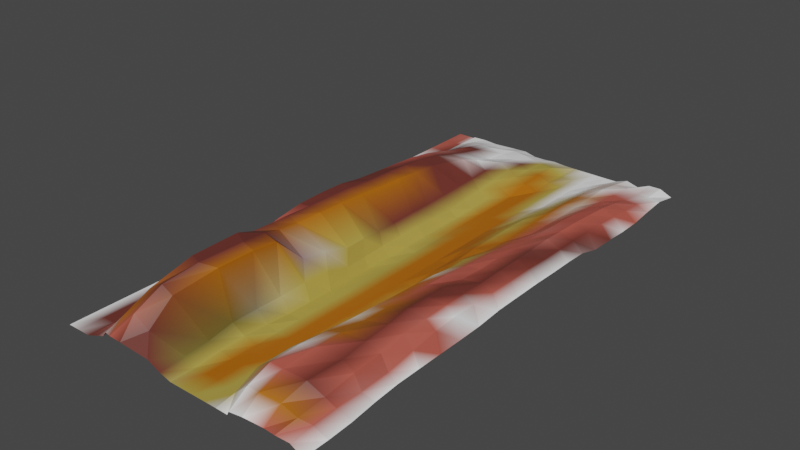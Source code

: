 # Source: trenches.blend  (saved by Blender 3.6.14; exported with 4.5.12 LTS)
import bpy
from mathutils import Matrix  # noqa: F401  (used for matrix-valued properties, if any)

bpy.ops.wm.read_factory_settings(use_empty=True)
scene = bpy.context.scene
scene.name = 'Scene'

# ---- collections
col_collection = bpy.data.collections.new('Collection'); scene.collection.children.link(col_collection)

# ---- materials (node trees are filled in below, after node groups)
mat_material_001 = bpy.data.materials.new('Material.001')
mat_material_001.use_transparent_shadow = False

# ---- material node trees
mat_material_001.use_nodes = True; mat_material_001.node_tree.nodes.clear()
_N = mat_material_001.node_tree.nodes; _L = mat_material_001.node_tree.links
n0 = _N.new('ShaderNodeBsdfPrincipled'); n0.name = 'Principled BSDF'; n0.location = (10, 300)
n0.distribution = 'GGX'
n0.subsurface_method = 'RANDOM_WALK_SKIN'
n0.inputs[3].default_value = 1.45
n0.inputs[27].default_value = (0.0, 0.0, 0.0, 1.0)
n0.inputs[28].default_value = 1.0
n1 = _N.new('ShaderNodeOutputMaterial'); n1.name = 'Material Output'; n1.location = (300, 300)
n2 = _N.new('ShaderNodeVertexColor'); n2.name = 'Color Attribute'; n2.location = (-376, 341)
n2.layer_name = 'Color'
_L.new(n0.outputs[0], n1.inputs[0])
_L.new(n2.outputs[0], n0.inputs[0])
n1.is_active_output = True

# ---- world
world_world = bpy.data.worlds.new('World'); scene.world = world_world
world_world.use_nodes = True; world_world.node_tree.nodes.clear()
_N = world_world.node_tree.nodes; _L = world_world.node_tree.links
n0 = _N.new('ShaderNodeOutputWorld'); n0.name = 'World Output'; n0.location = (300, 300)
n1 = _N.new('ShaderNodeBackground'); n1.name = 'Background'; n1.location = (10, 300)
n1.inputs[0].default_value = (0.05088, 0.05088, 0.05088, 1.0)
_L.new(n1.outputs[0], n0.inputs[0])
n0.is_active_output = True
world_world.color = (0.05088, 0.05088, 0.05088)
world_world.use_sun_shadow = False
world_world.sun_shadow_jitter_overblur = 0.0

# ---- meshes
me_plane_001 = bpy.data.meshes.new('Plane.001')
me_plane_001.from_pydata([(-1.0, -1.0, 0.0), (1.0, -1.0, 0.0), (-1.0, 1.0, 0.0), (1.0, 1.0, 0.007585), (-1.0, 0.9048, 0.0), (-1.0, 0.8095, 0.0), (-1.0, 0.7143, 0.0), (-1.0, 0.619, 0.0), (-1.0, 0.5238, 0.0), (-1.0, 0.4286, 0.0), (-1.0, 0.3333, 0.0), (-1.0, 0.2381, 0.0), (-1.0, 0.1429, 0.0), (-1.0, 0.04762, 0.0), (-1.0, -0.04762, 0.0), (-1.0, -0.1429, 0.0), (-1.0, -0.2381, 0.0), (-1.0, -0.3333, 0.0), (-1.0, -0.4286, 0.0), (-1.0, -0.5238, 0.0), (-1.0, -0.619, 0.0), (-1.0, -0.7143, 0.0), (-1.0, -0.8095, 0.0), (-1.0, -0.9048, 0.0), (-0.9048, -1.0, 0.0), (-0.8095, -1.0, 0.0), (-0.7143, -1.0, 0.03654), (-0.6365, -1.007, 0.07293), (-0.5648, -1.019, 0.1398), (-0.4496, -1.045, 0.1888), (-0.3431, -1.049, 0.1935), (-0.2258, -1.005, 0.08148), (-0.1372, -1.001, 0.02766), (-0.04762, -1.0, 0.0), (0.04762, -1.0, 0.0), (0.1429, -1.0, 0.0), (0.2381, -1.0, 0.0), (0.3333, -1.0, 0.0), (0.4282, -1.001, 0.0009267), (0.5118, -1.03, 0.09429), (0.6189, -1.031, 0.112), (0.7143, -1.0, 0.04985), (0.8258, -1.014, 0.07574), (0.9052, -1.0, 0.04766), (1.0, -0.9048, 0.0), (1.0, -0.8095, 0.00955), (1.0, -0.7143, 0.03384), (1.0, -0.619, 0.04854), (1.0, -0.5238, 0.05), (1.001, -0.4283, 0.05197), (1.001, -0.3329, 0.05224), (1.003, -0.2367, 0.05821), (1.017, -0.1425, 0.09057), (1.029, -0.05135, 0.1052), (1.042, 0.04809, 0.1203), (1.037, 0.1467, 0.1109), (1.032, 0.2439, 0.105), (1.021, 0.3397, 0.0862), (1.012, 0.433, 0.0321), (1.016, 0.5298, 0.03206), (1.014, 0.6234, 0.02158), (1.009, 0.7169, 0.01706), (1.003, 0.8104, 0.03094), (1.0, 0.9048, 0.04307), (0.9048, 1.0, 0.04983), (0.8095, 1.0, 0.04833), (0.7138, 1.001, 0.006674), (0.6134, 1.005, 0.02926), (0.5237, 1.0, 0.0009332), (0.4286, 1.0, 0.0), (0.3333, 1.0, 0.0), (0.2381, 1.0, 0.0), (0.1429, 1.0, 0.0), (0.04762, 1.0, 0.001558), (-0.04762, 1.0, 0.007805), (-0.1429, 1.0, 0.0), (-0.2381, 1.0, 0.0006101), (-0.3324, 1.003, 0.01811), (-0.4279, 1.004, 0.01276), (-0.5238, 1.0, 1.734e-05), (-0.6191, 1.0, 0.004778), (-0.7143, 1.0, 9.275e-07), (-0.8095, 1.0, 0.0), (-0.9048, 1.0, 0.0), (-0.9048, -0.9048, 0.0), (-0.9048, -0.8095, 0.0), (-0.9048, -0.7143, 0.0), (-0.9048, -0.619, 0.0), (-0.9048, -0.5238, 0.0), (-0.9048, -0.4286, 0.0), (-0.9048, -0.3333, 0.0), (-0.9048, -0.2381, 0.0), (-0.9048, -0.1429, 0.0), (-0.9048, -0.04762, 0.0), (-0.9048, 0.04762, 0.0), (-0.9048, 0.1429, 0.0), (-0.9048, 0.2381, 0.0), (-0.9048, 0.3333, 0.0), (-0.9048, 0.4286, 0.0), (-0.9048, 0.5238, 0.0), (-0.9048, 0.619, 0.0), (-0.9048, 0.7143, 0.0), (-0.9048, 0.8095, 0.0), (-0.9048, 0.9048, 0.0), (-0.8095, -0.9048, 0.0), (-0.8095, -0.8095, 0.0002881), (-0.8095, -0.7143, 0.02359), (-0.8095, -0.619, 0.02797), (-0.8095, -0.5238, 0.002277), (-0.8095, -0.4286, 0.0), (-0.8095, -0.3333, 0.0), (-0.8095, -0.2381, 5.982e-06), (-0.8095, -0.1429, 2.704e-06), (-0.8095, -0.04762, 0.0), (-0.8095, 0.04762, 0.0), (-0.8095, 0.1429, 0.0002016), (-0.8095, 0.2381, 7.298e-05), (-0.8095, 0.3333, 0.0005699), (-0.8095, 0.4286, 0.004982), (-0.8095, 0.5238, 0.00484), (-0.8095, 0.619, 0.0009637), (-0.8095, 0.7143, 3.283e-06), (-0.8095, 0.8095, 9.54e-06), (-0.8096, 0.9048, 0.0006858), (-0.7205, -0.9071, 0.05826), (-0.7143, -0.8095, 0.05), (-0.7143, -0.7143, 0.05), (-0.7143, -0.619, 0.05), (-0.7143, -0.5238, 0.05), (-0.7143, -0.4286, 0.05), (-0.7143, -0.3333, 0.05), (-0.7143, -0.2381, 0.05), (-0.7143, -0.1429, 0.05), (-0.7143, -0.04762, 0.05003), (-0.7167, 0.04762, 0.05996), (-0.7213, 0.1429, 0.07853), (-0.7246, 0.2381, 0.09189), (-0.7243, 0.3331, 0.09177), (-0.7255, 0.4283, 0.09873), (-0.725, 0.524, 0.0968), (-0.7259, 0.6193, 0.0985), (-0.7262, 0.7143, 0.09856), (-0.7263, 0.8099, 0.09887), (-0.7237, 0.9137, 0.09703), (-0.6492, -0.9181, 0.09664), (-0.6349, -0.8161, 0.115), (-0.619, -0.7143, 0.09201), (-0.619, -0.619, 0.08381), (-0.619, -0.5238, 0.08442), (-0.619, -0.4286, 0.09616), (-0.619, -0.3333, 0.09834), (-0.619, -0.2381, 0.09985), (-0.619, -0.1429, 0.1), (-0.6192, -0.04785, 0.1022), (-0.6197, 0.04676, 0.1078), (-0.6217, 0.141, 0.1239), (-0.6196, 0.2384, 0.1181), (-0.6177, 0.3357, 0.1153), (-0.6197, 0.4308, 0.1224), (-0.6191, 0.5262, 0.1181), (-0.6219, 0.6269, 0.1375), (-0.6226, 0.727, 0.1475), (-0.6212, 0.8216, 0.134), (-0.6184, 0.9167, 0.09823), (-0.5676, -0.9456, 0.1923), (-0.5913, -0.8504, 0.1991), (-0.5238, -0.7145, 0.1007), (-0.5241, -0.6192, 0.1011), (-0.5306, -0.5237, 0.1544), (-0.5538, -0.4359, 0.2388), (-0.533, -0.3313, 0.3524), (-0.4997, -0.2315, 0.4114), (-0.499, -0.1233, 0.4167), (-0.5006, -0.02687, 0.4115), (-0.5114, 0.07001, 0.3781), (-0.5109, 0.1679, 0.3664), (-0.5114, 0.2685, 0.3551), (-0.5118, 0.3687, 0.3408), (-0.5136, 0.4659, 0.3118), (-0.5187, 0.5535, 0.2661), (-0.5216, 0.64, 0.2199), (-0.5244, 0.7322, 0.187), (-0.5236, 0.8248, 0.1452), (-0.5214, 0.9184, 0.08925), (-0.4589, -0.9819, 0.273), (-0.4263, -0.8965, 0.3806), (-0.358, -0.7566, 0.5064), (-0.3705, -0.5701, 0.5054), (-0.4275, -0.4811, 0.4262), (-0.4301, -0.4001, 0.4185), (-0.428, -0.3195, 0.4124), (-0.4214, -0.2263, 0.4138), (-0.4118, -0.1249, 0.4163), (-0.4111, -0.02816, 0.4117), (-0.4114, 0.06972, 0.3949), (-0.4126, 0.1667, 0.3863), (-0.4088, 0.267, 0.377), (-0.4134, 0.3649, 0.3538), (-0.4152, 0.4604, 0.3214), (-0.4241, 0.5511, 0.2707), (-0.4259, 0.6408, 0.2267), (-0.4281, 0.7314, 0.1889), (-0.4259, 0.8239, 0.1432), (-0.4262, 0.9178, 0.06923), (-0.3575, -0.9847, 0.3197), (-0.3016, -0.8974, 0.4559), (-0.2568, -0.7762, 0.5119), (-0.2528, -0.6017, 0.507), (-0.3044, -0.4871, 0.4616), (-0.3453, -0.4053, 0.4035), (-0.349, -0.3223, 0.3859), (-0.322, -0.2272, 0.399), (-0.3209, -0.1242, 0.3946), (-0.3182, -0.02066, 0.3842), (-0.3137, 0.07885, 0.3717), (-0.3141, 0.1754, 0.3641), (-0.3139, 0.2703, 0.3462), (-0.3167, 0.3685, 0.3297), (-0.3116, 0.4603, 0.295), (-0.3129, 0.5531, 0.2548), (-0.3085, 0.6412, 0.1937), (-0.3138, 0.7313, 0.1383), (-0.3205, 0.8228, 0.1151), (-0.3257, 0.9165, 0.07979), (-0.2441, -0.9819, 0.2451), (-0.2209, -0.8958, 0.4093), (-0.1782, -0.737, 0.469), (-0.1877, -0.5913, 0.4608), (-0.2118, -0.4812, 0.4199), (-0.1615, -0.3938, 0.2467), (-0.1353, -0.3048, 0.2294), (-0.1069, -0.2146, 0.1976), (-0.1104, -0.1307, 0.1968), (-0.1323, -0.04087, 0.1735), (-0.1465, 0.05107, 0.1647), (-0.1502, 0.1486, 0.1642), (-0.1613, 0.2419, 0.1552), (-0.1621, 0.34, 0.1577), (-0.1708, 0.4374, 0.1571), (-0.1838, 0.5316, 0.1506), (-0.2002, 0.626, 0.1451), (-0.2097, 0.7291, 0.1418), (-0.2116, 0.8279, 0.1013), (-0.226, 0.914, 0.0738), (-0.1327, -0.9071, 0.04468), (-0.1303, -0.8151, 0.05981), (-0.1302, -0.7195, 0.09496), (-0.1307, -0.6188, 0.09447), (-0.1236, -0.5203, 0.09604), (-0.1068, -0.4199, 0.1146), (-0.08729, -0.3228, 0.1215), (-0.07561, -0.2344, 0.07856), (-0.0827, -0.1469, 0.07886), (-0.08029, -0.05219, 0.08619), (-0.08154, 0.04199, 0.08721), (-0.07859, 0.1369, 0.08829), (-0.08013, 0.2315, 0.08151), (-0.08597, 0.3265, 0.0741), (-0.09209, 0.4219, 0.07559), (-0.1007, 0.5182, 0.08524), (-0.1048, 0.6156, 0.09769), (-0.114, 0.7247, 0.106), (-0.129, 0.8196, 0.08763), (-0.1393, 0.9085, 0.06405), (-0.04762, -0.9048, 0.0), (-0.04598, -0.8106, 0.01898), (-0.04205, -0.7156, 0.03031), (-0.04362, -0.619, 0.0179), (-0.0471, -0.5238, 0.002296), (-0.04762, -0.4286, 0.0), (-0.04762, -0.3333, 0.0), (-0.04762, -0.2381, 0.0), (-0.04762, -0.1429, 1.482e-06), (-0.03795, -0.04867, 0.007825), (-0.02648, 0.04515, 0.01862), (-0.02519, 0.1404, 0.02102), (-0.02926, 0.2362, 0.01789), (-0.03002, 0.331, 0.01931), (-0.02642, 0.4253, 0.02791), (-0.02668, 0.5199, 0.03107), (-0.02496, 0.6158, 0.04433), (-0.03901, 0.7146, 0.07242), (-0.04287, 0.8114, 0.067), (-0.04666, 0.9049, 0.05297), (0.04762, -0.9048, 0.0), (0.04762, -0.8095, 0.0), (0.04762, -0.7143, 0.0), (0.04762, -0.619, 0.0), (0.04762, -0.5238, 0.0), (0.04762, -0.4286, 0.0), (0.04762, -0.3333, 0.0), (0.04762, -0.2381, 0.0), (0.04762, -0.1429, 0.0), (0.04762, -0.04762, 0.0), (0.04762, 0.04762, 0.0), (0.04762, 0.1429, 0.0), (0.04762, 0.2381, 0.0), (0.04762, 0.3333, 0.0), (0.04791, 0.4285, 0.0003718), (0.04762, 0.5238, 0.0), (0.04814, 0.6189, 0.0009141), (0.04762, 0.7143, 0.04084), (0.04762, 0.8095, 0.05), (0.04762, 0.9048, 0.04683), (0.1429, -0.9048, 0.0), (0.1429, -0.8095, 0.0), (0.1429, -0.7143, 0.0), (0.1429, -0.619, 0.0), (0.1429, -0.5238, 0.0), (0.1429, -0.4286, 0.0), (0.1429, -0.3333, 0.0), (0.1429, -0.2381, 0.0), (0.1429, -0.1429, 0.0), (0.1429, -0.04762, 0.0), (0.1429, 0.04762, 0.0), (0.1429, 0.1429, 0.0), (0.1429, 0.2381, 0.0), (0.1429, 0.3333, 0.0), (0.1429, 0.4286, 0.0), (0.1429, 0.5238, 0.0), (0.1429, 0.619, 0.0), (0.1429, 0.7143, 1.981e-06), (0.1429, 0.8095, 0.01406), (0.1429, 0.9048, 0.0), (0.2381, -0.9048, 0.0), (0.2381, -0.8095, 0.0), (0.2381, -0.7143, 0.0), (0.2381, -0.619, 0.0), (0.2381, -0.5238, 0.0), (0.2381, -0.4286, 0.0), (0.2381, -0.3333, 0.0), (0.2381, -0.2381, 0.0), (0.2381, -0.1429, 0.0), (0.2381, -0.04762, 0.0), (0.2381, 0.04762, 0.0), (0.2381, 0.1429, 0.0), (0.2379, 0.238, 0.0007126), (0.2381, 0.3333, 0.0001428), (0.2381, 0.4286, 0.0), (0.2381, 0.5238, 0.0), (0.2381, 0.619, 0.0), (0.2381, 0.7143, 0.0), (0.2381, 0.8095, 0.0), (0.2381, 0.9048, 0.0), (0.3329, -0.9056, 0.00106), (0.3333, -0.8095, 0.0), (0.3317, -0.714, 0.008475), (0.3333, -0.619, 0.0), (0.3332, -0.5237, 0.0005458), (0.3333, -0.4286, 0.0), (0.3333, -0.3333, 0.0), (0.3333, -0.2381, 0.0), (0.3318, -0.1432, 0.004542), (0.3275, -0.05015, 0.01858), (0.3284, 0.04509, 0.01866), (0.3231, 0.1386, 0.04077), (0.3238, 0.2352, 0.03848), (0.3245, 0.3313, 0.03534), (0.3274, 0.4274, 0.02287), (0.3283, 0.5236, 0.01841), (0.3327, 0.6191, 0.002148), (0.3331, 0.7143, 0.0006503), (0.3333, 0.8095, 0.0), (0.3333, 0.9048, 0.0), (0.4038, -0.9559, 0.08736), (0.3912, -0.8643, 0.1528), (0.3953, -0.7343, 0.1559), (0.4022, -0.6198, 0.1356), (0.4091, -0.5245, 0.1072), (0.4114, -0.429, 0.09851), (0.416, -0.3355, 0.07123), (0.4186, -0.2398, 0.03271), (0.4159, -0.1462, 0.03683), (0.4127, -0.05398, 0.05123), (0.414, 0.0409, 0.07001), (0.4166, 0.1376, 0.08338), (0.4143, 0.2333, 0.07965), (0.4136, 0.33, 0.07666), (0.4127, 0.427, 0.06822), (0.4143, 0.5242, 0.05147), (0.4184, 0.6202, 0.03545), (0.4208, 0.7152, 0.02649), (0.4235, 0.8104, 0.01768), (0.4274, 0.9053, 0.00499), (0.5096, -0.9579, 0.1801), (0.5066, -0.8671, 0.2412), (0.4864, -0.7437, 0.2238), (0.4907, -0.6304, 0.2046), (0.4927, -0.52, 0.1892), (0.4959, -0.4224, 0.1818), (0.5014, -0.3309, 0.1736), (0.502, -0.2384, 0.1641), (0.5028, -0.1449, 0.1522), (0.5064, -0.05083, 0.1301), (0.5104, 0.04396, 0.1188), (0.5126, 0.138, 0.09431), (0.5156, 0.2355, 0.0832), (0.5152, 0.3315, 0.08363), (0.5149, 0.4278, 0.08313), (0.5137, 0.524, 0.08578), (0.5133, 0.6204, 0.08059), (0.5113, 0.7167, 0.07066), (0.5119, 0.8169, 0.0562), (0.5179, 0.9097, 0.0299), (0.6087, -0.96, 0.1878), (0.602, -0.8667, 0.2357), (0.6191, -0.7444, 0.2621), (0.6103, -0.6345, 0.2455), (0.5938, -0.5275, 0.2147), (0.5929, -0.4283, 0.2077), (0.5964, -0.3294, 0.2022), (0.5977, -0.234, 0.1945), (0.6019, -0.1376, 0.1882), (0.6088, -0.04185, 0.1711), (0.6109, 0.05435, 0.1582), (0.6132, 0.1495, 0.1425), (0.6141, 0.2429, 0.1267), (0.6168, 0.3357, 0.102), (0.6166, 0.431, 0.09606), (0.6145, 0.5266, 0.08946), (0.615, 0.6225, 0.0884), (0.6122, 0.7185, 0.09144), (0.6115, 0.8152, 0.09163), (0.6107, 0.9114, 0.06143), (0.7397, -0.9449, 0.1605), (0.7736, -0.8623, 0.232), (0.7947, -0.7314, 0.2397), (0.7904, -0.6298, 0.2586), (0.7768, -0.5217, 0.262), (0.7428, -0.4237, 0.2581), (0.7251, -0.3298, 0.2377), (0.7235, -0.232, 0.2246), (0.7126, -0.1331, 0.1858), (0.7137, -0.03728, 0.1755), (0.7141, 0.05903, 0.1765), (0.7128, 0.1527, 0.1716), (0.7138, 0.2459, 0.1618), (0.7164, 0.3422, 0.159), (0.7191, 0.438, 0.1515), (0.7201, 0.5329, 0.1384), (0.7173, 0.6264, 0.1152), (0.7137, 0.7198, 0.09346), (0.711, 0.8135, 0.07453), (0.7123, 0.9073, 0.06228), (0.8593, -0.9445, 0.1234), (0.8825, -0.852, 0.1626), (0.8923, -0.7402, 0.203), (0.8716, -0.6167, 0.1962), (0.8718, -0.5139, 0.2256), (0.8701, -0.4136, 0.2281), (0.8671, -0.3154, 0.2286), (0.8582, -0.2221, 0.2176), (0.8594, -0.1299, 0.2138), (0.8629, -0.03631, 0.2199), (0.862, 0.0608, 0.2193), (0.8422, 0.1579, 0.1997), (0.8443, 0.2525, 0.2054), (0.8259, 0.3465, 0.1798), (0.8268, 0.4422, 0.1729), (0.8244, 0.5371, 0.1569), (0.8267, 0.6311, 0.1422), (0.8195, 0.7219, 0.1109), (0.8094, 0.812, 0.06647), (0.8095, 0.9048, 0.05), (0.9314, -0.9269, 0.09085), (0.9504, -0.8463, 0.1177), (0.9393, -0.738, 0.09897), (0.9242, -0.6155, 0.09003), (0.9404, -0.5147, 0.14), (0.9472, -0.4167, 0.1765), (0.9492, -0.3209, 0.1905), (0.946, -0.2273, 0.1827), (0.9473, -0.1333, 0.1798), (0.953, -0.03852, 0.1818), (0.9591, 0.05669, 0.1865), (0.9545, 0.1542, 0.1715), (0.9482, 0.2517, 0.1625), (0.9351, 0.346, 0.1456), (0.9291, 0.4403, 0.133), (0.9272, 0.5349, 0.1249), (0.9243, 0.6278, 0.1071), (0.9186, 0.7197, 0.0847), (0.9108, 0.8117, 0.06405), (0.9048, 0.9048, 0.05)], [], [(483, 63, 3, 64), (4, 103, 83, 2), (103, 123, 82, 83), (123, 143, 81, 82), (143, 163, 80, 81), (163, 183, 79, 80), (183, 203, 78, 79), (203, 223, 77, 78), (223, 243, 76, 77), (243, 263, 75, 76), (263, 283, 74, 75), (283, 303, 73, 74), (303, 323, 72, 73), (323, 343, 71, 72), (343, 363, 70, 71), (363, 383, 69, 70), (383, 403, 68, 69), (403, 423, 67, 68), (423, 443, 66, 67), (443, 463, 65, 66), (463, 483, 64, 65), (0, 24, 84, 23), (23, 84, 85, 22), (22, 85, 86, 21), (21, 86, 87, 20), (20, 87, 88, 19), (19, 88, 89, 18), (18, 89, 90, 17), (17, 90, 91, 16), (16, 91, 92, 15), (15, 92, 93, 14), (14, 93, 94, 13), (13, 94, 95, 12), (12, 95, 96, 11), (11, 96, 97, 10), (10, 97, 98, 9), (9, 98, 99, 8), (8, 99, 100, 7), (7, 100, 101, 6), (6, 101, 102, 5), (5, 102, 103, 4), (24, 25, 104, 84), (84, 104, 105, 85), (85, 105, 106, 86), (86, 106, 107, 87), (87, 107, 108, 88), (88, 108, 109, 89), (89, 109, 110, 90), (90, 110, 111, 91), (91, 111, 112, 92), (92, 112, 113, 93), (93, 113, 114, 94), (94, 114, 115, 95), (95, 115, 116, 96), (96, 116, 117, 97), (97, 117, 118, 98), (98, 118, 119, 99), (99, 119, 120, 100), (100, 120, 121, 101), (101, 121, 122, 102), (102, 122, 123, 103), (25, 26, 124, 104), (104, 124, 125, 105), (105, 125, 126, 106), (106, 126, 127, 107), (107, 127, 128, 108), (108, 128, 129, 109), (109, 129, 130, 110), (110, 130, 131, 111), (111, 131, 132, 112), (112, 132, 133, 113), (113, 133, 134, 114), (114, 134, 135, 115), (115, 135, 136, 116), (116, 136, 137, 117), (117, 137, 138, 118), (118, 138, 139, 119), (119, 139, 140, 120), (120, 140, 141, 121), (121, 141, 142, 122), (122, 142, 143, 123), (26, 27, 144, 124), (124, 144, 145, 125), (125, 145, 146, 126), (126, 146, 147, 127), (127, 147, 148, 128), (128, 148, 149, 129), (129, 149, 150, 130), (130, 150, 151, 131), (131, 151, 152, 132), (132, 152, 153, 133), (133, 153, 154, 134), (134, 154, 155, 135), (135, 155, 156, 136), (136, 156, 157, 137), (137, 157, 158, 138), (138, 158, 159, 139), (139, 159, 160, 140), (140, 160, 161, 141), (141, 161, 162, 142), (142, 162, 163, 143), (27, 28, 164, 144), (144, 164, 165, 145), (145, 165, 166, 146), (146, 166, 167, 147), (147, 167, 168, 148), (148, 168, 169, 149), (149, 169, 170, 150), (150, 170, 171, 151), (151, 171, 172, 152), (152, 172, 173, 153), (153, 173, 174, 154), (154, 174, 175, 155), (155, 175, 176, 156), (156, 176, 177, 157), (157, 177, 178, 158), (158, 178, 179, 159), (159, 179, 180, 160), (160, 180, 181, 161), (161, 181, 182, 162), (162, 182, 183, 163), (28, 29, 184, 164), (164, 184, 185, 165), (165, 185, 186, 166), (166, 186, 187, 167), (167, 187, 188, 168), (168, 188, 189, 169), (169, 189, 190, 170), (170, 190, 191, 171), (171, 191, 192, 172), (172, 192, 193, 173), (173, 193, 194, 174), (174, 194, 195, 175), (175, 195, 196, 176), (176, 196, 197, 177), (177, 197, 198, 178), (178, 198, 199, 179), (179, 199, 200, 180), (180, 200, 201, 181), (181, 201, 202, 182), (182, 202, 203, 183), (29, 30, 204, 184), (184, 204, 205, 185), (185, 205, 206, 186), (186, 206, 207, 187), (187, 207, 208, 188), (188, 208, 209, 189), (189, 209, 210, 190), (190, 210, 211, 191), (191, 211, 212, 192), (192, 212, 213, 193), (193, 213, 214, 194), (194, 214, 215, 195), (195, 215, 216, 196), (196, 216, 217, 197), (197, 217, 218, 198), (198, 218, 219, 199), (199, 219, 220, 200), (200, 220, 221, 201), (201, 221, 222, 202), (202, 222, 223, 203), (30, 31, 224, 204), (204, 224, 225, 205), (205, 225, 226, 206), (206, 226, 227, 207), (207, 227, 228, 208), (208, 228, 229, 209), (209, 229, 230, 210), (210, 230, 231, 211), (211, 231, 232, 212), (212, 232, 233, 213), (213, 233, 234, 214), (214, 234, 235, 215), (215, 235, 236, 216), (216, 236, 237, 217), (217, 237, 238, 218), (218, 238, 239, 219), (219, 239, 240, 220), (220, 240, 241, 221), (221, 241, 242, 222), (222, 242, 243, 223), (31, 32, 244, 224), (224, 244, 245, 225), (225, 245, 246, 226), (226, 246, 247, 227), (227, 247, 248, 228), (228, 248, 249, 229), (229, 249, 250, 230), (230, 250, 251, 231), (231, 251, 252, 232), (232, 252, 253, 233), (233, 253, 254, 234), (234, 254, 255, 235), (235, 255, 256, 236), (236, 256, 257, 237), (237, 257, 258, 238), (238, 258, 259, 239), (239, 259, 260, 240), (240, 260, 261, 241), (241, 261, 262, 242), (242, 262, 263, 243), (32, 33, 264, 244), (244, 264, 265, 245), (245, 265, 266, 246), (246, 266, 267, 247), (247, 267, 268, 248), (248, 268, 269, 249), (249, 269, 270, 250), (250, 270, 271, 251), (251, 271, 272, 252), (252, 272, 273, 253), (253, 273, 274, 254), (254, 274, 275, 255), (255, 275, 276, 256), (256, 276, 277, 257), (257, 277, 278, 258), (258, 278, 279, 259), (259, 279, 280, 260), (260, 280, 281, 261), (261, 281, 282, 262), (262, 282, 283, 263), (33, 34, 284, 264), (264, 284, 285, 265), (265, 285, 286, 266), (266, 286, 287, 267), (267, 287, 288, 268), (268, 288, 289, 269), (269, 289, 290, 270), (270, 290, 291, 271), (271, 291, 292, 272), (272, 292, 293, 273), (273, 293, 294, 274), (274, 294, 295, 275), (275, 295, 296, 276), (276, 296, 297, 277), (277, 297, 298, 278), (278, 298, 299, 279), (279, 299, 300, 280), (280, 300, 301, 281), (281, 301, 302, 282), (282, 302, 303, 283), (34, 35, 304, 284), (284, 304, 305, 285), (285, 305, 306, 286), (286, 306, 307, 287), (287, 307, 308, 288), (288, 308, 309, 289), (289, 309, 310, 290), (290, 310, 311, 291), (291, 311, 312, 292), (292, 312, 313, 293), (293, 313, 314, 294), (294, 314, 315, 295), (295, 315, 316, 296), (296, 316, 317, 297), (297, 317, 318, 298), (298, 318, 319, 299), (299, 319, 320, 300), (300, 320, 321, 301), (301, 321, 322, 302), (302, 322, 323, 303), (35, 36, 324, 304), (304, 324, 325, 305), (305, 325, 326, 306), (306, 326, 327, 307), (307, 327, 328, 308), (308, 328, 329, 309), (309, 329, 330, 310), (310, 330, 331, 311), (311, 331, 332, 312), (312, 332, 333, 313), (313, 333, 334, 314), (314, 334, 335, 315), (315, 335, 336, 316), (316, 336, 337, 317), (317, 337, 338, 318), (318, 338, 339, 319), (319, 339, 340, 320), (320, 340, 341, 321), (321, 341, 342, 322), (322, 342, 343, 323), (36, 37, 344, 324), (324, 344, 345, 325), (325, 345, 346, 326), (326, 346, 347, 327), (327, 347, 348, 328), (328, 348, 349, 329), (329, 349, 350, 330), (330, 350, 351, 331), (331, 351, 352, 332), (332, 352, 353, 333), (333, 353, 354, 334), (334, 354, 355, 335), (335, 355, 356, 336), (336, 356, 357, 337), (337, 357, 358, 338), (338, 358, 359, 339), (339, 359, 360, 340), (340, 360, 361, 341), (341, 361, 362, 342), (342, 362, 363, 343), (37, 38, 364, 344), (344, 364, 365, 345), (345, 365, 366, 346), (346, 366, 367, 347), (347, 367, 368, 348), (348, 368, 369, 349), (349, 369, 370, 350), (350, 370, 371, 351), (351, 371, 372, 352), (352, 372, 373, 353), (353, 373, 374, 354), (354, 374, 375, 355), (355, 375, 376, 356), (356, 376, 377, 357), (357, 377, 378, 358), (358, 378, 379, 359), (359, 379, 380, 360), (360, 380, 381, 361), (361, 381, 382, 362), (362, 382, 383, 363), (38, 39, 384, 364), (364, 384, 385, 365), (365, 385, 386, 366), (366, 386, 387, 367), (367, 387, 388, 368), (368, 388, 389, 369), (369, 389, 390, 370), (370, 390, 391, 371), (371, 391, 392, 372), (372, 392, 393, 373), (373, 393, 394, 374), (374, 394, 395, 375), (375, 395, 396, 376), (376, 396, 397, 377), (377, 397, 398, 378), (378, 398, 399, 379), (379, 399, 400, 380), (380, 400, 401, 381), (381, 401, 402, 382), (382, 402, 403, 383), (39, 40, 404, 384), (384, 404, 405, 385), (385, 405, 406, 386), (386, 406, 407, 387), (387, 407, 408, 388), (388, 408, 409, 389), (389, 409, 410, 390), (390, 410, 411, 391), (391, 411, 412, 392), (392, 412, 413, 393), (393, 413, 414, 394), (394, 414, 415, 395), (395, 415, 416, 396), (396, 416, 417, 397), (397, 417, 418, 398), (398, 418, 419, 399), (399, 419, 420, 400), (400, 420, 421, 401), (401, 421, 422, 402), (402, 422, 423, 403), (40, 41, 424, 404), (404, 424, 425, 405), (405, 425, 426, 406), (406, 426, 427, 407), (407, 427, 428, 408), (408, 428, 429, 409), (409, 429, 430, 410), (410, 430, 431, 411), (411, 431, 432, 412), (412, 432, 433, 413), (413, 433, 434, 414), (414, 434, 435, 415), (415, 435, 436, 416), (416, 436, 437, 417), (417, 437, 438, 418), (418, 438, 439, 419), (419, 439, 440, 420), (420, 440, 441, 421), (421, 441, 442, 422), (422, 442, 443, 423), (41, 42, 444, 424), (424, 444, 445, 425), (425, 445, 446, 426), (426, 446, 447, 427), (427, 447, 448, 428), (428, 448, 449, 429), (429, 449, 450, 430), (430, 450, 451, 431), (431, 451, 452, 432), (432, 452, 453, 433), (433, 453, 454, 434), (434, 454, 455, 435), (435, 455, 456, 436), (436, 456, 457, 437), (437, 457, 458, 438), (438, 458, 459, 439), (439, 459, 460, 440), (440, 460, 461, 441), (441, 461, 462, 442), (442, 462, 463, 443), (42, 43, 464, 444), (444, 464, 465, 445), (445, 465, 466, 446), (446, 466, 467, 447), (447, 467, 468, 448), (448, 468, 469, 449), (449, 469, 470, 450), (450, 470, 471, 451), (451, 471, 472, 452), (452, 472, 473, 453), (453, 473, 474, 454), (454, 474, 475, 455), (455, 475, 476, 456), (456, 476, 477, 457), (457, 477, 478, 458), (458, 478, 479, 459), (459, 479, 480, 460), (460, 480, 481, 461), (461, 481, 482, 462), (462, 482, 483, 463), (43, 1, 44, 464), (464, 44, 45, 465), (465, 45, 46, 466), (466, 46, 47, 467), (467, 47, 48, 468), (468, 48, 49, 469), (469, 49, 50, 470), (470, 50, 51, 471), (471, 51, 52, 472), (472, 52, 53, 473), (473, 53, 54, 474), (474, 54, 55, 475), (475, 55, 56, 476), (476, 56, 57, 477), (477, 57, 58, 478), (478, 58, 59, 479), (479, 59, 60, 480), (480, 60, 61, 481), (481, 61, 62, 482), (482, 62, 63, 483)])
_uv = me_plane_001.uv_layers.new(name='UVMap')
_uv.uv.foreach_set('vector', [0.9524, 0.9524, 1.0, 0.9524, 1.0, 1.0, 0.9524, 1.0, 0.0, 0.9524, 0.04762, 0.9524, 0.04762, 1.0, 0.0, 1.0, 0.04762, 0.9524, 0.09524, 0.9524, 0.09524, 1.0, 0.04762, 1.0, 0.09524, 0.9524, 0.1429, 0.9524, 0.1429, 1.0, 0.09524, 1.0, 0.1429, 0.9524, 0.1905, 0.9524, 0.1905, 1.0, 0.1429, 1.0, 0.1905, 0.9524, 0.2381, 0.9524, 0.2381, 1.0, 0.1905, 1.0, 0.2381, 0.9524, 0.2857, 0.9524, 0.2857, 1.0, 0.2381, 1.0, 0.2857, 0.9524, 0.3333, 0.9524, 0.3333, 1.0, 0.2857, 1.0, 0.3333, 0.9524, 0.381, 0.9524, 0.381, 1.0, 0.3333, 1.0, 0.381, 0.9524, 0.4286, 0.9524, 0.4286, 1.0, 0.381, 1.0, 0.4286, 0.9524, 0.4762, 0.9524, 0.4762, 1.0, 0.4286, 1.0, 0.4762, 0.9524, 0.5238, 0.9524, 0.5238, 1.0, 0.4762, 1.0, 0.5238, 0.9524, 0.5714, 0.9524, 0.5714, 1.0, 0.5238, 1.0, 0.5714, 0.9524, 0.619, 0.9524, 0.619, 1.0, 0.5714, 1.0, 0.619, 0.9524, 0.6667, 0.9524, 0.6667, 1.0, 0.619, 1.0, 0.6667, 0.9524, 0.7143, 0.9524, 0.7143, 1.0, 0.6667, 1.0, 0.7143, 0.9524, 0.7619, 0.9524, 0.7619, 1.0, 0.7143, 1.0, 0.7619, 0.9524, 0.8095, 0.9524, 0.8095, 1.0, 0.7619, 1.0, 0.8095, 0.9524, 0.8571, 0.9524, 0.8571, 1.0, 0.8095, 1.0, 0.8571, 0.9524, 0.9048, 0.9524, 0.9048, 1.0, 0.8571, 1.0, 0.9048, 0.9524, 0.9524, 0.9524, 0.9524, 1.0, 0.9048, 1.0, 0.0, 0.0, 0.04762, 0.0, 0.04762, 0.04762, 0.0, 0.04762, 0.0, 0.04762, 0.04762, 0.04762, 0.04762, 0.09524, 0.0, 0.09524, 0.0, 0.09524, 0.04762, 0.09524, 0.04762, 0.1429, 0.0, 0.1429, 0.0, 0.1429, 0.04762, 0.1429, 0.04762, 0.1905, 0.0, 0.1905, 0.0, 0.1905, 0.04762, 0.1905, 0.04762, 0.2381, 0.0, 0.2381, 0.0, 0.2381, 0.04762, 0.2381, 0.04762, 0.2857, 0.0, 0.2857, 0.0, 0.2857, 0.04762, 0.2857, 0.04762, 0.3333, 0.0, 0.3333, 0.0, 0.3333, 0.04762, 0.3333, 0.04762, 0.381, 0.0, 0.381, 0.0, 0.381, 0.04762, 0.381, 0.04762, 0.4286, 0.0, 0.4286, 0.0, 0.4286, 0.04762, 0.4286, 0.04762, 0.4762, 0.0, 0.4762, 0.0, 0.4762, 0.04762, 0.4762, 0.04762, 0.5238, 0.0, 0.5238, 0.0, 0.5238, 0.04762, 0.5238, 0.04762, 0.5714, 0.0, 0.5714, 0.0, 0.5714, 0.04762, 0.5714, 0.04762, 0.619, 0.0, 0.619, 0.0, 0.619, 0.04762, 0.619, 0.04762, 0.6667, 0.0, 0.6667, 0.0, 0.6667, 0.04762, 0.6667, 0.04762, 0.7143, 0.0, 0.7143, 0.0, 0.7143, 0.04762, 0.7143, 0.04762, 0.7619, 0.0, 0.7619, 0.0, 0.7619, 0.04762, 0.7619, 0.04762, 0.8095, 0.0, 0.8095, 0.0, 0.8095, 0.04762, 0.8095, 0.04762, 0.8571, 0.0, 0.8571, 0.0, 0.8571, 0.04762, 0.8571, 0.04762, 0.9048, 0.0, 0.9048, 0.0, 0.9048, 0.04762, 0.9048, 0.04762, 0.9524, 0.0, 0.9524, 0.04762, 0.0, 0.09524, 0.0, 0.09524, 0.04762, 0.04762, 0.04762, 0.04762, 0.04762, 0.09524, 0.04762, 0.09524, 0.09524, 0.04762, 0.09524, 0.04762, 0.09524, 0.09524, 0.09524, 0.09524, 0.1429, 0.04762, 0.1429, 0.04762, 0.1429, 0.09524, 0.1429, 0.09524, 0.1905, 0.04762, 0.1905, 0.04762, 0.1905, 0.09524, 0.1905, 0.09524, 0.2381, 0.04762, 0.2381, 0.04762, 0.2381, 0.09524, 0.2381, 0.09524, 0.2857, 0.04762, 0.2857, 0.04762, 0.2857, 0.09524, 0.2857, 0.09524, 0.3333, 0.04762, 0.3333, 0.04762, 0.3333, 0.09524, 0.3333, 0.09524, 0.381, 0.04762, 0.381, 0.04762, 0.381, 0.09524, 0.381, 0.09524, 0.4286, 0.04762, 0.4286, 0.04762, 0.4286, 0.09524, 0.4286, 0.09524, 0.4762, 0.04762, 0.4762, 0.04762, 0.4762, 0.09524, 0.4762, 0.09524, 0.5238, 0.04762, 0.5238, 0.04762, 0.5238, 0.09524, 0.5238, 0.09524, 0.5714, 0.04762, 0.5714, 0.04762, 0.5714, 0.09524, 0.5714, 0.09524, 0.619, 0.04762, 0.619, 0.04762, 0.619, 0.09524, 0.619, 0.09524, 0.6667, 0.04762, 0.6667, 0.04762, 0.6667, 0.09524, 0.6667, 0.09524, 0.7143, 0.04762, 0.7143, 0.04762, 0.7143, 0.09524, 0.7143, 0.09524, 0.7619, 0.04762, 0.7619, 0.04762, 0.7619, 0.09524, 0.7619, 0.09524, 0.8095, 0.04762, 0.8095, 0.04762, 0.8095, 0.09524, 0.8095, 0.09524, 0.8571, 0.04762, 0.8571, 0.04762, 0.8571, 0.09524, 0.8571, 0.09524, 0.9048, 0.04762, 0.9048, 0.04762, 0.9048, 0.09524, 0.9048, 0.09524, 0.9524, 0.04762, 0.9524, 0.09524, 0.0, 0.1429, 0.0, 0.1429, 0.04762, 0.09524, 0.04762, 0.09524, 0.04762, 0.1429, 0.04762, 0.1429, 0.09524, 0.09524, 0.09524, 0.09524, 0.09524, 0.1429, 0.09524, 0.1429, 0.1429, 0.09524, 0.1429, 0.09524, 0.1429, 0.1429, 0.1429, 0.1429, 0.1905, 0.09524, 0.1905, 0.09524, 0.1905, 0.1429, 0.1905, 0.1429, 0.2381, 0.09524, 0.2381, 0.09524, 0.2381, 0.1429, 0.2381, 0.1429, 0.2857, 0.09524, 0.2857, 0.09524, 0.2857, 0.1429, 0.2857, 0.1429, 0.3333, 0.09524, 0.3333, 0.09524, 0.3333, 0.1429, 0.3333, 0.1429, 0.381, 0.09524, 0.381, 0.09524, 0.381, 0.1429, 0.381, 0.1429, 0.4286, 0.09524, 0.4286, 0.09524, 0.4286, 0.1429, 0.4286, 0.1429, 0.4762, 0.09524, 0.4762, 0.09524, 0.4762, 0.1429, 0.4762, 0.1429, 0.5238, 0.09524, 0.5238, 0.09524, 0.5238, 0.1429, 0.5238, 0.1429, 0.5714, 0.09524, 0.5714, 0.09524, 0.5714, 0.1429, 0.5714, 0.1429, 0.619, 0.09524, 0.619, 0.09524, 0.619, 0.1429, 0.619, 0.1429, 0.6667, 0.09524, 0.6667, 0.09524, 0.6667, 0.1429, 0.6667, 0.1429, 0.7143, 0.09524, 0.7143, 0.09524, 0.7143, 0.1429, 0.7143, 0.1429, 0.7619, 0.09524, 0.7619, 0.09524, 0.7619, 0.1429, 0.7619, 0.1429, 0.8095, 0.09524, 0.8095, 0.09524, 0.8095, 0.1429, 0.8095, 0.1429, 0.8571, 0.09524, 0.8571, 0.09524, 0.8571, 0.1429, 0.8571, 0.1429, 0.9048, 0.09524, 0.9048, 0.09524, 0.9048, 0.1429, 0.9048, 0.1429, 0.9524, 0.09524, 0.9524, 0.1429, 0.0, 0.1905, 0.0, 0.1905, 0.04762, 0.1429, 0.04762, 0.1429, 0.04762, 0.1905, 0.04762, 0.1905, 0.09524, 0.1429, 0.09524, 0.1429, 0.09524, 0.1905, 0.09524, 0.1905, 0.1429, 0.1429, 0.1429, 0.1429, 0.1429, 0.1905, 0.1429, 0.1905, 0.1905, 0.1429, 0.1905, 0.1429, 0.1905, 0.1905, 0.1905, 0.1905, 0.2381, 0.1429, 0.2381, 0.1429, 0.2381, 0.1905, 0.2381, 0.1905, 0.2857, 0.1429, 0.2857, 0.1429, 0.2857, 0.1905, 0.2857, 0.1905, 0.3333, 0.1429, 0.3333, 0.1429, 0.3333, 0.1905, 0.3333, 0.1905, 0.381, 0.1429, 0.381, 0.1429, 0.381, 0.1905, 0.381, 0.1905, 0.4286, 0.1429, 0.4286, 0.1429, 0.4286, 0.1905, 0.4286, 0.1905, 0.4762, 0.1429, 0.4762, 0.1429, 0.4762, 0.1905, 0.4762, 0.1905, 0.5238, 0.1429, 0.5238, 0.1429, 0.5238, 0.1905, 0.5238, 0.1905, 0.5714, 0.1429, 0.5714, 0.1429, 0.5714, 0.1905, 0.5714, 0.1905, 0.619, 0.1429, 0.619, 0.1429, 0.619, 0.1905, 0.619, 0.1905, 0.6667, 0.1429, 0.6667, 0.1429, 0.6667, 0.1905, 0.6667, 0.1905, 0.7143, 0.1429, 0.7143, 0.1429, 0.7143, 0.1905, 0.7143, 0.1905, 0.7619, 0.1429, 0.7619, 0.1429, 0.7619, 0.1905, 0.7619, 0.1905, 0.8095, 0.1429, 0.8095, 0.1429, 0.8095, 0.1905, 0.8095, 0.1905, 0.8571, 0.1429, 0.8571, 0.1429, 0.8571, 0.1905, 0.8571, 0.1905, 0.9048, 0.1429, 0.9048, 0.1429, 0.9048, 0.1905, 0.9048, 0.1905, 0.9524, 0.1429, 0.9524, 0.1905, 0.0, 0.2381, 0.0, 0.2381, 0.04762, 0.1905, 0.04762, 0.1905, 0.04762, 0.2381, 0.04762, 0.2381, 0.09524, 0.1905, 0.09524, 0.1905, 0.09524, 0.2381, 0.09524, 0.2381, 0.1429, 0.1905, 0.1429, 0.1905, 0.1429, 0.2381, 0.1429, 0.2381, 0.1905, 0.1905, 0.1905, 0.1905, 0.1905, 0.2381, 0.1905, 0.2381, 0.2381, 0.1905, 0.2381, 0.1905, 0.2381, 0.2381, 0.2381, 0.2381, 0.2857, 0.1905, 0.2857, 0.1905, 0.2857, 0.2381, 0.2857, 0.2381, 0.3333, 0.1905, 0.3333, 0.1905, 0.3333, 0.2381, 0.3333, 0.2381, 0.381, 0.1905, 0.381, 0.1905, 0.381, 0.2381, 0.381, 0.2381, 0.4286, 0.1905, 0.4286, 0.1905, 0.4286, 0.2381, 0.4286, 0.2381, 0.4762, 0.1905, 0.4762, 0.1905, 0.4762, 0.2381, 0.4762, 0.2381, 0.5238, 0.1905, 0.5238, 0.1905, 0.5238, 0.2381, 0.5238, 0.2381, 0.5714, 0.1905, 0.5714, 0.1905, 0.5714, 0.2381, 0.5714, 0.2381, 0.619, 0.1905, 0.619, 0.1905, 0.619, 0.2381, 0.619, 0.2381, 0.6667, 0.1905, 0.6667, 0.1905, 0.6667, 0.2381, 0.6667, 0.2381, 0.7143, 0.1905, 0.7143, 0.1905, 0.7143, 0.2381, 0.7143, 0.2381, 0.7619, 0.1905, 0.7619, 0.1905, 0.7619, 0.2381, 0.7619, 0.2381, 0.8095, 0.1905, 0.8095, 0.1905, 0.8095, 0.2381, 0.8095, 0.2381, 0.8571, 0.1905, 0.8571, 0.1905, 0.8571, 0.2381, 0.8571, 0.2381, 0.9048, 0.1905, 0.9048, 0.1905, 0.9048, 0.2381, 0.9048, 0.2381, 0.9524, 0.1905, 0.9524, 0.2381, 0.0, 0.2857, 0.0, 0.2857, 0.04762, 0.2381, 0.04762, 0.2381, 0.04762, 0.2857, 0.04762, 0.2857, 0.09524, 0.2381, 0.09524, 0.2381, 0.09524, 0.2857, 0.09524, 0.2857, 0.1429, 0.2381, 0.1429, 0.2381, 0.1429, 0.2857, 0.1429, 0.2857, 0.1905, 0.2381, 0.1905, 0.2381, 0.1905, 0.2857, 0.1905, 0.2857, 0.2381, 0.2381, 0.2381, 0.2381, 0.2381, 0.2857, 0.2381, 0.2857, 0.2857, 0.2381, 0.2857, 0.2381, 0.2857, 0.2857, 0.2857, 0.2857, 0.3333, 0.2381, 0.3333, 0.2381, 0.3333, 0.2857, 0.3333, 0.2857, 0.381, 0.2381, 0.381, 0.2381, 0.381, 0.2857, 0.381, 0.2857, 0.4286, 0.2381, 0.4286, 0.2381, 0.4286, 0.2857, 0.4286, 0.2857, 0.4762, 0.2381, 0.4762, 0.2381, 0.4762, 0.2857, 0.4762, 0.2857, 0.5238, 0.2381, 0.5238, 0.2381, 0.5238, 0.2857, 0.5238, 0.2857, 0.5714, 0.2381, 0.5714, 0.2381, 0.5714, 0.2857, 0.5714, 0.2857, 0.619, 0.2381, 0.619, 0.2381, 0.619, 0.2857, 0.619, 0.2857, 0.6667, 0.2381, 0.6667, 0.2381, 0.6667, 0.2857, 0.6667, 0.2857, 0.7143, 0.2381, 0.7143, 0.2381, 0.7143, 0.2857, 0.7143, 0.2857, 0.7619, 0.2381, 0.7619, 0.2381, 0.7619, 0.2857, 0.7619, 0.2857, 0.8095, 0.2381, 0.8095, 0.2381, 0.8095, 0.2857, 0.8095, 0.2857, 0.8571, 0.2381, 0.8571, 0.2381, 0.8571, 0.2857, 0.8571, 0.2857, 0.9048, 0.2381, 0.9048, 0.2381, 0.9048, 0.2857, 0.9048, 0.2857, 0.9524, 0.2381, 0.9524, 0.2857, 0.0, 0.3333, 0.0, 0.3333, 0.04762, 0.2857, 0.04762, 0.2857, 0.04762, 0.3333, 0.04762, 0.3333, 0.09524, 0.2857, 0.09524, 0.2857, 0.09524, 0.3333, 0.09524, 0.3333, 0.1429, 0.2857, 0.1429, 0.2857, 0.1429, 0.3333, 0.1429, 0.3333, 0.1905, 0.2857, 0.1905, 0.2857, 0.1905, 0.3333, 0.1905, 0.3333, 0.2381, 0.2857, 0.2381, 0.2857, 0.2381, 0.3333, 0.2381, 0.3333, 0.2857, 0.2857, 0.2857, 0.2857, 0.2857, 0.3333, 0.2857, 0.3333, 0.3333, 0.2857, 0.3333, 0.2857, 0.3333, 0.3333, 0.3333, 0.3333, 0.381, 0.2857, 0.381, 0.2857, 0.381, 0.3333, 0.381, 0.3333, 0.4286, 0.2857, 0.4286, 0.2857, 0.4286, 0.3333, 0.4286, 0.3333, 0.4762, 0.2857, 0.4762, 0.2857, 0.4762, 0.3333, 0.4762, 0.3333, 0.5238, 0.2857, 0.5238, 0.2857, 0.5238, 0.3333, 0.5238, 0.3333, 0.5714, 0.2857, 0.5714, 0.2857, 0.5714, 0.3333, 0.5714, 0.3333, 0.619, 0.2857, 0.619, 0.2857, 0.619, 0.3333, 0.619, 0.3333, 0.6667, 0.2857, 0.6667, 0.2857, 0.6667, 0.3333, 0.6667, 0.3333, 0.7143, 0.2857, 0.7143, 0.2857, 0.7143, 0.3333, 0.7143, 0.3333, 0.7619, 0.2857, 0.7619, 0.2857, 0.7619, 0.3333, 0.7619, 0.3333, 0.8095, 0.2857, 0.8095, 0.2857, 0.8095, 0.3333, 0.8095, 0.3333, 0.8571, 0.2857, 0.8571, 0.2857, 0.8571, 0.3333, 0.8571, 0.3333, 0.9048, 0.2857, 0.9048, 0.2857, 0.9048, 0.3333, 0.9048, 0.3333, 0.9524, 0.2857, 0.9524, 0.3333, 0.0, 0.381, 0.0, 0.381, 0.04762, 0.3333, 0.04762, 0.3333, 0.04762, 0.381, 0.04762, 0.381, 0.09524, 0.3333, 0.09524, 0.3333, 0.09524, 0.381, 0.09524, 0.381, 0.1429, 0.3333, 0.1429, 0.3333, 0.1429, 0.381, 0.1429, 0.381, 0.1905, 0.3333, 0.1905, 0.3333, 0.1905, 0.381, 0.1905, 0.381, 0.2381, 0.3333, 0.2381, 0.3333, 0.2381, 0.381, 0.2381, 0.381, 0.2857, 0.3333, 0.2857, 0.3333, 0.2857, 0.381, 0.2857, 0.381, 0.3333, 0.3333, 0.3333, 0.3333, 0.3333, 0.381, 0.3333, 0.381, 0.381, 0.3333, 0.381, 0.3333, 0.381, 0.381, 0.381, 0.381, 0.4286, 0.3333, 0.4286, 0.3333, 0.4286, 0.381, 0.4286, 0.381, 0.4762, 0.3333, 0.4762, 0.3333, 0.4762, 0.381, 0.4762, 0.381, 0.5238, 0.3333, 0.5238, 0.3333, 0.5238, 0.381, 0.5238, 0.381, 0.5714, 0.3333, 0.5714, 0.3333, 0.5714, 0.381, 0.5714, 0.381, 0.619, 0.3333, 0.619, 0.3333, 0.619, 0.381, 0.619, 0.381, 0.6667, 0.3333, 0.6667, 0.3333, 0.6667, 0.381, 0.6667, 0.381, 0.7143, 0.3333, 0.7143, 0.3333, 0.7143, 0.381, 0.7143, 0.381, 0.7619, 0.3333, 0.7619, 0.3333, 0.7619, 0.381, 0.7619, 0.381, 0.8095, 0.3333, 0.8095, 0.3333, 0.8095, 0.381, 0.8095, 0.381, 0.8571, 0.3333, 0.8571, 0.3333, 0.8571, 0.381, 0.8571, 0.381, 0.9048, 0.3333, 0.9048, 0.3333, 0.9048, 0.381, 0.9048, 0.381, 0.9524, 0.3333, 0.9524, 0.381, 0.0, 0.4286, 0.0, 0.4286, 0.04762, 0.381, 0.04762, 0.381, 0.04762, 0.4286, 0.04762, 0.4286, 0.09524, 0.381, 0.09524, 0.381, 0.09524, 0.4286, 0.09524, 0.4286, 0.1429, 0.381, 0.1429, 0.381, 0.1429, 0.4286, 0.1429, 0.4286, 0.1905, 0.381, 0.1905, 0.381, 0.1905, 0.4286, 0.1905, 0.4286, 0.2381, 0.381, 0.2381, 0.381, 0.2381, 0.4286, 0.2381, 0.4286, 0.2857, 0.381, 0.2857, 0.381, 0.2857, 0.4286, 0.2857, 0.4286, 0.3333, 0.381, 0.3333, 0.381, 0.3333, 0.4286, 0.3333, 0.4286, 0.381, 0.381, 0.381, 0.381, 0.381, 0.4286, 0.381, 0.4286, 0.4286, 0.381, 0.4286, 0.381, 0.4286, 0.4286, 0.4286, 0.4286, 0.4762, 0.381, 0.4762, 0.381, 0.4762, 0.4286, 0.4762, 0.4286, 0.5238, 0.381, 0.5238, 0.381, 0.5238, 0.4286, 0.5238, 0.4286, 0.5714, 0.381, 0.5714, 0.381, 0.5714, 0.4286, 0.5714, 0.4286, 0.619, 0.381, 0.619, 0.381, 0.619, 0.4286, 0.619, 0.4286, 0.6667, 0.381, 0.6667, 0.381, 0.6667, 0.4286, 0.6667, 0.4286, 0.7143, 0.381, 0.7143, 0.381, 0.7143, 0.4286, 0.7143, 0.4286, 0.7619, 0.381, 0.7619, 0.381, 0.7619, 0.4286, 0.7619, 0.4286, 0.8095, 0.381, 0.8095, 0.381, 0.8095, 0.4286, 0.8095, 0.4286, 0.8571, 0.381, 0.8571, 0.381, 0.8571, 0.4286, 0.8571, 0.4286, 0.9048, 0.381, 0.9048, 0.381, 0.9048, 0.4286, 0.9048, 0.4286, 0.9524, 0.381, 0.9524, 0.4286, 0.0, 0.4762, 0.0, 0.4762, 0.04762, 0.4286, 0.04762, 0.4286, 0.04762, 0.4762, 0.04762, 0.4762, 0.09524, 0.4286, 0.09524, 0.4286, 0.09524, 0.4762, 0.09524, 0.4762, 0.1429, 0.4286, 0.1429, 0.4286, 0.1429, 0.4762, 0.1429, 0.4762, 0.1905, 0.4286, 0.1905, 0.4286, 0.1905, 0.4762, 0.1905, 0.4762, 0.2381, 0.4286, 0.2381, 0.4286, 0.2381, 0.4762, 0.2381, 0.4762, 0.2857, 0.4286, 0.2857, 0.4286, 0.2857, 0.4762, 0.2857, 0.4762, 0.3333, 0.4286, 0.3333, 0.4286, 0.3333, 0.4762, 0.3333, 0.4762, 0.381, 0.4286, 0.381, 0.4286, 0.381, 0.4762, 0.381, 0.4762, 0.4286, 0.4286, 0.4286, 0.4286, 0.4286, 0.4762, 0.4286, 0.4762, 0.4762, 0.4286, 0.4762, 0.4286, 0.4762, 0.4762, 0.4762, 0.4762, 0.5238, 0.4286, 0.5238, 0.4286, 0.5238, 0.4762, 0.5238, 0.4762, 0.5714, 0.4286, 0.5714, 0.4286, 0.5714, 0.4762, 0.5714, 0.4762, 0.619, 0.4286, 0.619, 0.4286, 0.619, 0.4762, 0.619, 0.4762, 0.6667, 0.4286, 0.6667, 0.4286, 0.6667, 0.4762, 0.6667, 0.4762, 0.7143, 0.4286, 0.7143, 0.4286, 0.7143, 0.4762, 0.7143, 0.4762, 0.7619, 0.4286, 0.7619, 0.4286, 0.7619, 0.4762, 0.7619, 0.4762, 0.8095, 0.4286, 0.8095, 0.4286, 0.8095, 0.4762, 0.8095, 0.4762, 0.8571, 0.4286, 0.8571, 0.4286, 0.8571, 0.4762, 0.8571, 0.4762, 0.9048, 0.4286, 0.9048, 0.4286, 0.9048, 0.4762, 0.9048, 0.4762, 0.9524, 0.4286, 0.9524, 0.4762, 0.0, 0.5238, 0.0, 0.5238, 0.04762, 0.4762, 0.04762, 0.4762, 0.04762, 0.5238, 0.04762, 0.5238, 0.09524, 0.4762, 0.09524, 0.4762, 0.09524, 0.5238, 0.09524, 0.5238, 0.1429, 0.4762, 0.1429, 0.4762, 0.1429, 0.5238, 0.1429, 0.5238, 0.1905, 0.4762, 0.1905, 0.4762, 0.1905, 0.5238, 0.1905, 0.5238, 0.2381, 0.4762, 0.2381, 0.4762, 0.2381, 0.5238, 0.2381, 0.5238, 0.2857, 0.4762, 0.2857, 0.4762, 0.2857, 0.5238, 0.2857, 0.5238, 0.3333, 0.4762, 0.3333, 0.4762, 0.3333, 0.5238, 0.3333, 0.5238, 0.381, 0.4762, 0.381, 0.4762, 0.381, 0.5238, 0.381, 0.5238, 0.4286, 0.4762, 0.4286, 0.4762, 0.4286, 0.5238, 0.4286, 0.5238, 0.4762, 0.4762, 0.4762, 0.4762, 0.4762, 0.5238, 0.4762, 0.5238, 0.5238, 0.4762, 0.5238, 0.4762, 0.5238, 0.5238, 0.5238, 0.5238, 0.5714, 0.4762, 0.5714, 0.4762, 0.5714, 0.5238, 0.5714, 0.5238, 0.619, 0.4762, 0.619, 0.4762, 0.619, 0.5238, 0.619, 0.5238, 0.6667, 0.4762, 0.6667, 0.4762, 0.6667, 0.5238, 0.6667, 0.5238, 0.7143, 0.4762, 0.7143, 0.4762, 0.7143, 0.5238, 0.7143, 0.5238, 0.7619, 0.4762, 0.7619, 0.4762, 0.7619, 0.5238, 0.7619, 0.5238, 0.8095, 0.4762, 0.8095, 0.4762, 0.8095, 0.5238, 0.8095, 0.5238, 0.8571, 0.4762, 0.8571, 0.4762, 0.8571, 0.5238, 0.8571, 0.5238, 0.9048, 0.4762, 0.9048, 0.4762, 0.9048, 0.5238, 0.9048, 0.5238, 0.9524, 0.4762, 0.9524, 0.5238, 0.0, 0.5714, 0.0, 0.5714, 0.04762, 0.5238, 0.04762, 0.5238, 0.04762, 0.5714, 0.04762, 0.5714, 0.09524, 0.5238, 0.09524, 0.5238, 0.09524, 0.5714, 0.09524, 0.5714, 0.1429, 0.5238, 0.1429, 0.5238, 0.1429, 0.5714, 0.1429, 0.5714, 0.1905, 0.5238, 0.1905, 0.5238, 0.1905, 0.5714, 0.1905, 0.5714, 0.2381, 0.5238, 0.2381, 0.5238, 0.2381, 0.5714, 0.2381, 0.5714, 0.2857, 0.5238, 0.2857, 0.5238, 0.2857, 0.5714, 0.2857, 0.5714, 0.3333, 0.5238, 0.3333, 0.5238, 0.3333, 0.5714, 0.3333, 0.5714, 0.381, 0.5238, 0.381, 0.5238, 0.381, 0.5714, 0.381, 0.5714, 0.4286, 0.5238, 0.4286, 0.5238, 0.4286, 0.5714, 0.4286, 0.5714, 0.4762, 0.5238, 0.4762, 0.5238, 0.4762, 0.5714, 0.4762, 0.5714, 0.5238, 0.5238, 0.5238, 0.5238, 0.5238, 0.5714, 0.5238, 0.5714, 0.5714, 0.5238, 0.5714, 0.5238, 0.5714, 0.5714, 0.5714, 0.5714, 0.619, 0.5238, 0.619, 0.5238, 0.619, 0.5714, 0.619, 0.5714, 0.6667, 0.5238, 0.6667, 0.5238, 0.6667, 0.5714, 0.6667, 0.5714, 0.7143, 0.5238, 0.7143, 0.5238, 0.7143, 0.5714, 0.7143, 0.5714, 0.7619, 0.5238, 0.7619, 0.5238, 0.7619, 0.5714, 0.7619, 0.5714, 0.8095, 0.5238, 0.8095, 0.5238, 0.8095, 0.5714, 0.8095, 0.5714, 0.8571, 0.5238, 0.8571, 0.5238, 0.8571, 0.5714, 0.8571, 0.5714, 0.9048, 0.5238, 0.9048, 0.5238, 0.9048, 0.5714, 0.9048, 0.5714, 0.9524, 0.5238, 0.9524, 0.5714, 0.0, 0.619, 0.0, 0.619, 0.04762, 0.5714, 0.04762, 0.5714, 0.04762, 0.619, 0.04762, 0.619, 0.09524, 0.5714, 0.09524, 0.5714, 0.09524, 0.619, 0.09524, 0.619, 0.1429, 0.5714, 0.1429, 0.5714, 0.1429, 0.619, 0.1429, 0.619, 0.1905, 0.5714, 0.1905, 0.5714, 0.1905, 0.619, 0.1905, 0.619, 0.2381, 0.5714, 0.2381, 0.5714, 0.2381, 0.619, 0.2381, 0.619, 0.2857, 0.5714, 0.2857, 0.5714, 0.2857, 0.619, 0.2857, 0.619, 0.3333, 0.5714, 0.3333, 0.5714, 0.3333, 0.619, 0.3333, 0.619, 0.381, 0.5714, 0.381, 0.5714, 0.381, 0.619, 0.381, 0.619, 0.4286, 0.5714, 0.4286, 0.5714, 0.4286, 0.619, 0.4286, 0.619, 0.4762, 0.5714, 0.4762, 0.5714, 0.4762, 0.619, 0.4762, 0.619, 0.5238, 0.5714, 0.5238, 0.5714, 0.5238, 0.619, 0.5238, 0.619, 0.5714, 0.5714, 0.5714, 0.5714, 0.5714, 0.619, 0.5714, 0.619, 0.619, 0.5714, 0.619, 0.5714, 0.619, 0.619, 0.619, 0.619, 0.6667, 0.5714, 0.6667, 0.5714, 0.6667, 0.619, 0.6667, 0.619, 0.7143, 0.5714, 0.7143, 0.5714, 0.7143, 0.619, 0.7143, 0.619, 0.7619, 0.5714, 0.7619, 0.5714, 0.7619, 0.619, 0.7619, 0.619, 0.8095, 0.5714, 0.8095, 0.5714, 0.8095, 0.619, 0.8095, 0.619, 0.8571, 0.5714, 0.8571, 0.5714, 0.8571, 0.619, 0.8571, 0.619, 0.9048, 0.5714, 0.9048, 0.5714, 0.9048, 0.619, 0.9048, 0.619, 0.9524, 0.5714, 0.9524, 0.619, 0.0, 0.6667, 0.0, 0.6667, 0.04762, 0.619, 0.04762, 0.619, 0.04762, 0.6667, 0.04762, 0.6667, 0.09524, 0.619, 0.09524, 0.619, 0.09524, 0.6667, 0.09524, 0.6667, 0.1429, 0.619, 0.1429, 0.619, 0.1429, 0.6667, 0.1429, 0.6667, 0.1905, 0.619, 0.1905, 0.619, 0.1905, 0.6667, 0.1905, 0.6667, 0.2381, 0.619, 0.2381, 0.619, 0.2381, 0.6667, 0.2381, 0.6667, 0.2857, 0.619, 0.2857, 0.619, 0.2857, 0.6667, 0.2857, 0.6667, 0.3333, 0.619, 0.3333, 0.619, 0.3333, 0.6667, 0.3333, 0.6667, 0.381, 0.619, 0.381, 0.619, 0.381, 0.6667, 0.381, 0.6667, 0.4286, 0.619, 0.4286, 0.619, 0.4286, 0.6667, 0.4286, 0.6667, 0.4762, 0.619, 0.4762, 0.619, 0.4762, 0.6667, 0.4762, 0.6667, 0.5238, 0.619, 0.5238, 0.619, 0.5238, 0.6667, 0.5238, 0.6667, 0.5714, 0.619, 0.5714, 0.619, 0.5714, 0.6667, 0.5714, 0.6667, 0.619, 0.619, 0.619, 0.619, 0.619, 0.6667, 0.619, 0.6667, 0.6667, 0.619, 0.6667, 0.619, 0.6667, 0.6667, 0.6667, 0.6667, 0.7143, 0.619, 0.7143, 0.619, 0.7143, 0.6667, 0.7143, 0.6667, 0.7619, 0.619, 0.7619, 0.619, 0.7619, 0.6667, 0.7619, 0.6667, 0.8095, 0.619, 0.8095, 0.619, 0.8095, 0.6667, 0.8095, 0.6667, 0.8571, 0.619, 0.8571, 0.619, 0.8571, 0.6667, 0.8571, 0.6667, 0.9048, 0.619, 0.9048, 0.619, 0.9048, 0.6667, 0.9048, 0.6667, 0.9524, 0.619, 0.9524, 0.6667, 0.0, 0.7143, 0.0, 0.7143, 0.04762, 0.6667, 0.04762, 0.6667, 0.04762, 0.7143, 0.04762, 0.7143, 0.09524, 0.6667, 0.09524, 0.6667, 0.09524, 0.7143, 0.09524, 0.7143, 0.1429, 0.6667, 0.1429, 0.6667, 0.1429, 0.7143, 0.1429, 0.7143, 0.1905, 0.6667, 0.1905, 0.6667, 0.1905, 0.7143, 0.1905, 0.7143, 0.2381, 0.6667, 0.2381, 0.6667, 0.2381, 0.7143, 0.2381, 0.7143, 0.2857, 0.6667, 0.2857, 0.6667, 0.2857, 0.7143, 0.2857, 0.7143, 0.3333, 0.6667, 0.3333, 0.6667, 0.3333, 0.7143, 0.3333, 0.7143, 0.381, 0.6667, 0.381, 0.6667, 0.381, 0.7143, 0.381, 0.7143, 0.4286, 0.6667, 0.4286, 0.6667, 0.4286, 0.7143, 0.4286, 0.7143, 0.4762, 0.6667, 0.4762, 0.6667, 0.4762, 0.7143, 0.4762, 0.7143, 0.5238, 0.6667, 0.5238, 0.6667, 0.5238, 0.7143, 0.5238, 0.7143, 0.5714, 0.6667, 0.5714, 0.6667, 0.5714, 0.7143, 0.5714, 0.7143, 0.619, 0.6667, 0.619, 0.6667, 0.619, 0.7143, 0.619, 0.7143, 0.6667, 0.6667, 0.6667, 0.6667, 0.6667, 0.7143, 0.6667, 0.7143, 0.7143, 0.6667, 0.7143, 0.6667, 0.7143, 0.7143, 0.7143, 0.7143, 0.7619, 0.6667, 0.7619, 0.6667, 0.7619, 0.7143, 0.7619, 0.7143, 0.8095, 0.6667, 0.8095, 0.6667, 0.8095, 0.7143, 0.8095, 0.7143, 0.8571, 0.6667, 0.8571, 0.6667, 0.8571, 0.7143, 0.8571, 0.7143, 0.9048, 0.6667, 0.9048, 0.6667, 0.9048, 0.7143, 0.9048, 0.7143, 0.9524, 0.6667, 0.9524, 0.7143, 0.0, 0.7619, 0.0, 0.7619, 0.04762, 0.7143, 0.04762, 0.7143, 0.04762, 0.7619, 0.04762, 0.7619, 0.09524, 0.7143, 0.09524, 0.7143, 0.09524, 0.7619, 0.09524, 0.7619, 0.1429, 0.7143, 0.1429, 0.7143, 0.1429, 0.7619, 0.1429, 0.7619, 0.1905, 0.7143, 0.1905, 0.7143, 0.1905, 0.7619, 0.1905, 0.7619, 0.2381, 0.7143, 0.2381, 0.7143, 0.2381, 0.7619, 0.2381, 0.7619, 0.2857, 0.7143, 0.2857, 0.7143, 0.2857, 0.7619, 0.2857, 0.7619, 0.3333, 0.7143, 0.3333, 0.7143, 0.3333, 0.7619, 0.3333, 0.7619, 0.381, 0.7143, 0.381, 0.7143, 0.381, 0.7619, 0.381, 0.7619, 0.4286, 0.7143, 0.4286, 0.7143, 0.4286, 0.7619, 0.4286, 0.7619, 0.4762, 0.7143, 0.4762, 0.7143, 0.4762, 0.7619, 0.4762, 0.7619, 0.5238, 0.7143, 0.5238, 0.7143, 0.5238, 0.7619, 0.5238, 0.7619, 0.5714, 0.7143, 0.5714, 0.7143, 0.5714, 0.7619, 0.5714, 0.7619, 0.619, 0.7143, 0.619, 0.7143, 0.619, 0.7619, 0.619, 0.7619, 0.6667, 0.7143, 0.6667, 0.7143, 0.6667, 0.7619, 0.6667, 0.7619, 0.7143, 0.7143, 0.7143, 0.7143, 0.7143, 0.7619, 0.7143, 0.7619, 0.7619, 0.7143, 0.7619, 0.7143, 0.7619, 0.7619, 0.7619, 0.7619, 0.8095, 0.7143, 0.8095, 0.7143, 0.8095, 0.7619, 0.8095, 0.7619, 0.8571, 0.7143, 0.8571, 0.7143, 0.8571, 0.7619, 0.8571, 0.7619, 0.9048, 0.7143, 0.9048, 0.7143, 0.9048, 0.7619, 0.9048, 0.7619, 0.9524, 0.7143, 0.9524, 0.7619, 0.0, 0.8095, 0.0, 0.8095, 0.04762, 0.7619, 0.04762, 0.7619, 0.04762, 0.8095, 0.04762, 0.8095, 0.09524, 0.7619, 0.09524, 0.7619, 0.09524, 0.8095, 0.09524, 0.8095, 0.1429, 0.7619, 0.1429, 0.7619, 0.1429, 0.8095, 0.1429, 0.8095, 0.1905, 0.7619, 0.1905, 0.7619, 0.1905, 0.8095, 0.1905, 0.8095, 0.2381, 0.7619, 0.2381, 0.7619, 0.2381, 0.8095, 0.2381, 0.8095, 0.2857, 0.7619, 0.2857, 0.7619, 0.2857, 0.8095, 0.2857, 0.8095, 0.3333, 0.7619, 0.3333, 0.7619, 0.3333, 0.8095, 0.3333, 0.8095, 0.381, 0.7619, 0.381, 0.7619, 0.381, 0.8095, 0.381, 0.8095, 0.4286, 0.7619, 0.4286, 0.7619, 0.4286, 0.8095, 0.4286, 0.8095, 0.4762, 0.7619, 0.4762, 0.7619, 0.4762, 0.8095, 0.4762, 0.8095, 0.5238, 0.7619, 0.5238, 0.7619, 0.5238, 0.8095, 0.5238, 0.8095, 0.5714, 0.7619, 0.5714, 0.7619, 0.5714, 0.8095, 0.5714, 0.8095, 0.619, 0.7619, 0.619, 0.7619, 0.619, 0.8095, 0.619, 0.8095, 0.6667, 0.7619, 0.6667, 0.7619, 0.6667, 0.8095, 0.6667, 0.8095, 0.7143, 0.7619, 0.7143, 0.7619, 0.7143, 0.8095, 0.7143, 0.8095, 0.7619, 0.7619, 0.7619, 0.7619, 0.7619, 0.8095, 0.7619, 0.8095, 0.8095, 0.7619, 0.8095, 0.7619, 0.8095, 0.8095, 0.8095, 0.8095, 0.8571, 0.7619, 0.8571, 0.7619, 0.8571, 0.8095, 0.8571, 0.8095, 0.9048, 0.7619, 0.9048, 0.7619, 0.9048, 0.8095, 0.9048, 0.8095, 0.9524, 0.7619, 0.9524, 0.8095, 0.0, 0.8571, 0.0, 0.8571, 0.04762, 0.8095, 0.04762, 0.8095, 0.04762, 0.8571, 0.04762, 0.8571, 0.09524, 0.8095, 0.09524, 0.8095, 0.09524, 0.8571, 0.09524, 0.8571, 0.1429, 0.8095, 0.1429, 0.8095, 0.1429, 0.8571, 0.1429, 0.8571, 0.1905, 0.8095, 0.1905, 0.8095, 0.1905, 0.8571, 0.1905, 0.8571, 0.2381, 0.8095, 0.2381, 0.8095, 0.2381, 0.8571, 0.2381, 0.8571, 0.2857, 0.8095, 0.2857, 0.8095, 0.2857, 0.8571, 0.2857, 0.8571, 0.3333, 0.8095, 0.3333, 0.8095, 0.3333, 0.8571, 0.3333, 0.8571, 0.381, 0.8095, 0.381, 0.8095, 0.381, 0.8571, 0.381, 0.8571, 0.4286, 0.8095, 0.4286, 0.8095, 0.4286, 0.8571, 0.4286, 0.8571, 0.4762, 0.8095, 0.4762, 0.8095, 0.4762, 0.8571, 0.4762, 0.8571, 0.5238, 0.8095, 0.5238, 0.8095, 0.5238, 0.8571, 0.5238, 0.8571, 0.5714, 0.8095, 0.5714, 0.8095, 0.5714, 0.8571, 0.5714, 0.8571, 0.619, 0.8095, 0.619, 0.8095, 0.619, 0.8571, 0.619, 0.8571, 0.6667, 0.8095, 0.6667, 0.8095, 0.6667, 0.8571, 0.6667, 0.8571, 0.7143, 0.8095, 0.7143, 0.8095, 0.7143, 0.8571, 0.7143, 0.8571, 0.7619, 0.8095, 0.7619, 0.8095, 0.7619, 0.8571, 0.7619, 0.8571, 0.8095, 0.8095, 0.8095, 0.8095, 0.8095, 0.8571, 0.8095, 0.8571, 0.8571, 0.8095, 0.8571, 0.8095, 0.8571, 0.8571, 0.8571, 0.8571, 0.9048, 0.8095, 0.9048, 0.8095, 0.9048, 0.8571, 0.9048, 0.8571, 0.9524, 0.8095, 0.9524, 0.8571, 0.0, 0.9048, 0.0, 0.9048, 0.04762, 0.8571, 0.04762, 0.8571, 0.04762, 0.9048, 0.04762, 0.9048, 0.09524, 0.8571, 0.09524, 0.8571, 0.09524, 0.9048, 0.09524, 0.9048, 0.1429, 0.8571, 0.1429, 0.8571, 0.1429, 0.9048, 0.1429, 0.9048, 0.1905, 0.8571, 0.1905, 0.8571, 0.1905, 0.9048, 0.1905, 0.9048, 0.2381, 0.8571, 0.2381, 0.8571, 0.2381, 0.9048, 0.2381, 0.9048, 0.2857, 0.8571, 0.2857, 0.8571, 0.2857, 0.9048, 0.2857, 0.9048, 0.3333, 0.8571, 0.3333, 0.8571, 0.3333, 0.9048, 0.3333, 0.9048, 0.381, 0.8571, 0.381, 0.8571, 0.381, 0.9048, 0.381, 0.9048, 0.4286, 0.8571, 0.4286, 0.8571, 0.4286, 0.9048, 0.4286, 0.9048, 0.4762, 0.8571, 0.4762, 0.8571, 0.4762, 0.9048, 0.4762, 0.9048, 0.5238, 0.8571, 0.5238, 0.8571, 0.5238, 0.9048, 0.5238, 0.9048, 0.5714, 0.8571, 0.5714, 0.8571, 0.5714, 0.9048, 0.5714, 0.9048, 0.619, 0.8571, 0.619, 0.8571, 0.619, 0.9048, 0.619, 0.9048, 0.6667, 0.8571, 0.6667, 0.8571, 0.6667, 0.9048, 0.6667, 0.9048, 0.7143, 0.8571, 0.7143, 0.8571, 0.7143, 0.9048, 0.7143, 0.9048, 0.7619, 0.8571, 0.7619, 0.8571, 0.7619, 0.9048, 0.7619, 0.9048, 0.8095, 0.8571, 0.8095, 0.8571, 0.8095, 0.9048, 0.8095, 0.9048, 0.8571, 0.8571, 0.8571, 0.8571, 0.8571, 0.9048, 0.8571, 0.9048, 0.9048, 0.8571, 0.9048, 0.8571, 0.9048, 0.9048, 0.9048, 0.9048, 0.9524, 0.8571, 0.9524, 0.9048, 0.0, 0.9524, 0.0, 0.9524, 0.04762, 0.9048, 0.04762, 0.9048, 0.04762, 0.9524, 0.04762, 0.9524, 0.09524, 0.9048, 0.09524, 0.9048, 0.09524, 0.9524, 0.09524, 0.9524, 0.1429, 0.9048, 0.1429, 0.9048, 0.1429, 0.9524, 0.1429, 0.9524, 0.1905, 0.9048, 0.1905, 0.9048, 0.1905, 0.9524, 0.1905, 0.9524, 0.2381, 0.9048, 0.2381, 0.9048, 0.2381, 0.9524, 0.2381, 0.9524, 0.2857, 0.9048, 0.2857, 0.9048, 0.2857, 0.9524, 0.2857, 0.9524, 0.3333, 0.9048, 0.3333, 0.9048, 0.3333, 0.9524, 0.3333, 0.9524, 0.381, 0.9048, 0.381, 0.9048, 0.381, 0.9524, 0.381, 0.9524, 0.4286, 0.9048, 0.4286, 0.9048, 0.4286, 0.9524, 0.4286, 0.9524, 0.4762, 0.9048, 0.4762, 0.9048, 0.4762, 0.9524, 0.4762, 0.9524, 0.5238, 0.9048, 0.5238, 0.9048, 0.5238, 0.9524, 0.5238, 0.9524, 0.5714, 0.9048, 0.5714, 0.9048, 0.5714, 0.9524, 0.5714, 0.9524, 0.619, 0.9048, 0.619, 0.9048, 0.619, 0.9524, 0.619, 0.9524, 0.6667, 0.9048, 0.6667, 0.9048, 0.6667, 0.9524, 0.6667, 0.9524, 0.7143, 0.9048, 0.7143, 0.9048, 0.7143, 0.9524, 0.7143, 0.9524, 0.7619, 0.9048, 0.7619, 0.9048, 0.7619, 0.9524, 0.7619, 0.9524, 0.8095, 0.9048, 0.8095, 0.9048, 0.8095, 0.9524, 0.8095, 0.9524, 0.8571, 0.9048, 0.8571, 0.9048, 0.8571, 0.9524, 0.8571, 0.9524, 0.9048, 0.9048, 0.9048, 0.9048, 0.9048, 0.9524, 0.9048, 0.9524, 0.9524, 0.9048, 0.9524, 0.9524, 0.0, 1.0, 0.0, 1.0, 0.04762, 0.9524, 0.04762, 0.9524, 0.04762, 1.0, 0.04762, 1.0, 0.09524, 0.9524, 0.09524, 0.9524, 0.09524, 1.0, 0.09524, 1.0, 0.1429, 0.9524, 0.1429, 0.9524, 0.1429, 1.0, 0.1429, 1.0, 0.1905, 0.9524, 0.1905, 0.9524, 0.1905, 1.0, 0.1905, 1.0, 0.2381, 0.9524, 0.2381, 0.9524, 0.2381, 1.0, 0.2381, 1.0, 0.2857, 0.9524, 0.2857, 0.9524, 0.2857, 1.0, 0.2857, 1.0, 0.3333, 0.9524, 0.3333, 0.9524, 0.3333, 1.0, 0.3333, 1.0, 0.381, 0.9524, 0.381, 0.9524, 0.381, 1.0, 0.381, 1.0, 0.4286, 0.9524, 0.4286, 0.9524, 0.4286, 1.0, 0.4286, 1.0, 0.4762, 0.9524, 0.4762, 0.9524, 0.4762, 1.0, 0.4762, 1.0, 0.5238, 0.9524, 0.5238, 0.9524, 0.5238, 1.0, 0.5238, 1.0, 0.5714, 0.9524, 0.5714, 0.9524, 0.5714, 1.0, 0.5714, 1.0, 0.619, 0.9524, 0.619, 0.9524, 0.619, 1.0, 0.619, 1.0, 0.6667, 0.9524, 0.6667, 0.9524, 0.6667, 1.0, 0.6667, 1.0, 0.7143, 0.9524, 0.7143, 0.9524, 0.7143, 1.0, 0.7143, 1.0, 0.7619, 0.9524, 0.7619, 0.9524, 0.7619, 1.0, 0.7619, 1.0, 0.8095, 0.9524, 0.8095, 0.9524, 0.8095, 1.0, 0.8095, 1.0, 0.8571, 0.9524, 0.8571, 0.9524, 0.8571, 1.0, 0.8571, 1.0, 0.9048, 0.9524, 0.9048, 0.9524, 0.9048, 1.0, 0.9048, 1.0, 0.9524, 0.9524, 0.9524])
_ca = me_plane_001.color_attributes.new('Color', 'FLOAT_COLOR', 'POINT')
_ca.data.foreach_set('color', [1.0, 1.0, 1.0, 1.0, 1.0, 1.0, 1.0, 1.0, 0.4973, 0.1027, 0.07495, 1.0, 1.0, 1.0, 1.0, 1.0, 0.4935, 0.0958, 0.06787, 1.0, 0.5, 0.1075, 0.07993, 1.0, 0.873, 0.7733, 0.7663, 1.0, 1.0, 1.0, 1.0, 1.0, 1.0, 1.0, 1.0, 1.0, 1.0, 1.0, 1.0, 1.0, 1.0, 1.0, 1.0, 1.0, 1.0, 1.0, 1.0, 1.0, 1.0, 1.0, 1.0, 1.0, 1.0, 1.0, 1.0, 1.0, 1.0, 1.0, 1.0, 1.0, 1.0, 1.0, 1.0, 1.0, 1.0, 1.0, 1.0, 1.0, 1.0, 1.0, 1.0, 1.0, 1.0, 1.0, 1.0, 1.0, 1.0, 1.0, 1.0, 1.0, 1.0, 1.0, 1.0, 1.0, 1.0, 1.0, 1.0, 1.0, 0.9946, 0.9904, 0.9901, 1.0, 1.0, 1.0, 1.0, 1.0, 0.4977, 0.4191, 0.4133, 1.0, 0.1478, 0.03212, 0.02355, 1.0, 0.1999, 0.04171, 0.03022, 1.0, 0.5787, 0.248, 0.2248, 1.0, 0.7165, 0.4939, 0.4783, 1.0, 0.4935, 0.0958, 0.06787, 1.0, 0.1478, 0.03212, 0.02355, 1.0, 0.1478, 0.03212, 0.02355, 1.0, 0.1478, 0.03212, 0.02355, 1.0, 0.4376, 0.3407, 0.09856, 1.0, 0.4334, 0.3334, 0.06303, 1.0, 0.4334, 0.3334, 0.06303, 1.0, 0.4334, 0.3334, 0.06302, 1.0, 0.6065, 0.5914, 0.5495, 1.0, 1.0, 1.0, 1.0, 1.0, 1.0, 1.0, 1.0, 1.0, 0.976, 0.9727, 0.9725, 1.0, 0.4843, 0.09485, 0.06749, 1.0, 0.4819, 0.09366, 0.06639, 1.0, 0.6131, 0.3094, 0.2881, 1.0, 1.0, 1.0, 1.0, 1.0, 1.0, 1.0, 1.0, 1.0, 1.0, 1.0, 1.0, 1.0, 1.0, 1.0, 1.0, 1.0, 1.0, 1.0, 1.0, 1.0, 0.4935, 0.0958, 0.06787, 1.0, 0.6282, 0.3363, 0.3158, 1.0, 1.0, 1.0, 1.0, 1.0, 1.0, 1.0, 1.0, 1.0, 1.0, 1.0, 1.0, 1.0, 1.0, 1.0, 1.0, 1.0, 1.0, 1.0, 1.0, 1.0, 0.9056, 0.8873, 0.886, 1.0, 0.3125, 0.1976, 0.1892, 1.0, 0.1986, 0.08977, 0.08171, 1.0, 0.1478, 0.03212, 0.02355, 1.0, 0.8771, 0.805, 0.8, 1.0, 0.4935, 0.0958, 0.06787, 1.0, 0.6962, 0.4577, 0.4409, 1.0, 1.0, 1.0, 1.0, 1.0, 1.0, 1.0, 1.0, 1.0, 1.0, 1.0, 1.0, 1.0, 1.0, 1.0, 1.0, 1.0, 1.0, 1.0, 1.0, 1.0, 1.0, 1.0, 1.0, 1.0, 1.0, 1.0, 1.0, 1.0, 1.0, 1.0, 1.0, 1.0, 0.9338, 0.9221, 0.8905, 1.0, 0.554, 0.4753, 0.2625, 1.0, 0.6721, 0.6143, 0.4578, 1.0, 0.9104, 0.8946, 0.8518, 1.0, 1.0, 1.0, 1.0, 1.0, 1.0, 1.0, 1.0, 1.0, 1.0, 1.0, 1.0, 1.0, 1.0, 1.0, 1.0, 1.0, 1.0, 1.0, 1.0, 1.0, 1.0, 1.0, 1.0, 1.0, 1.0, 1.0, 1.0, 1.0, 0.9585, 0.9259, 0.9236, 1.0, 0.5162, 0.1364, 0.1097, 1.0, 0.1478, 0.03212, 0.02355, 1.0, 0.1478, 0.03212, 0.02355, 1.0, 0.1775, 0.04264, 0.03276, 1.0, 0.9335, 0.9245, 0.9238, 1.0, 1.0, 1.0, 1.0, 1.0, 1.0, 1.0, 1.0, 1.0, 1.0, 1.0, 1.0, 1.0, 0.9846, 0.9724, 0.9716, 1.0, 0.8062, 0.6541, 0.6435, 1.0, 0.5539, 0.2036, 0.179, 1.0, 0.6234, 0.3277, 0.307, 1.0, 1.0, 1.0, 1.0, 1.0, 1.0, 1.0, 1.0, 1.0, 1.0, 1.0, 1.0, 1.0, 0.7817, 0.6103, 0.5983, 1.0, 0.5258, 0.2109, 0.1888, 1.0, 0.2757, 0.05576, 0.04003, 1.0, 0.2083, 0.04327, 0.03131, 1.0, 0.2369, 0.04852, 0.03497, 1.0, 0.4161, 0.08154, 0.05795, 1.0, 0.1478, 0.03212, 0.02355, 1.0, 0.1478, 0.03212, 0.02355, 1.0, 0.1478, 0.03212, 0.02355, 1.0, 0.1478, 0.03212, 0.02355, 1.0, 0.1631, 0.03787, 0.02865, 1.0, 0.5473, 0.192, 0.167, 1.0, 0.4935, 0.09582, 0.0679, 1.0, 0.4935, 0.0958, 0.06787, 1.0, 0.4935, 0.0958, 0.06787, 1.0, 0.4935, 0.0958, 0.06787, 1.0, 0.4935, 0.0958, 0.06787, 1.0, 0.9962, 0.9932, 0.993, 1.0, 1.0, 1.0, 1.0, 1.0, 0.5995, 0.285, 0.2629, 1.0, 0.4935, 0.0958, 0.06787, 1.0, 0.1786, 0.03779, 0.02749, 1.0, 0.1478, 0.03212, 0.02355, 1.0, 0.1478, 0.03212, 0.02355, 1.0, 0.1478, 0.03212, 0.02355, 1.0, 0.156, 0.03369, 0.02466, 1.0, 0.4331, 0.1049, 0.08171, 1.0, 0.8863, 0.803, 0.7971, 1.0, 0.3701, 0.1013, 0.008342, 1.0, 0.4297, 0.1216, 0.001489, 1.0, 0.4331, 0.1227, 0.00122, 1.0, 0.4334, 0.1227, 0.001248, 1.0, 0.4339, 0.1225, 0.001797, 1.0, 0.4406, 0.1195, 0.009233, 1.0, 0.4477, 0.1305, 0.02174, 1.0, 0.4618, 0.1661, 0.05111, 1.0, 0.4493, 0.1474, 0.02926, 1.0, 0.4447, 0.1403, 0.0212, 1.0, 0.4536, 0.154, 0.0368, 1.0, 0.4453, 0.141, 0.0221, 1.0, 0.4445, 0.1394, 0.02064, 1.0, 0.6315, 0.4294, 0.3503, 1.0, 0.9828, 0.9805, 0.9803, 1.0, 0.1667, 0.05354, 0.04516, 1.0, 0.7742, 0.7435, 0.7412, 1.0, 1.0, 1.0, 1.0, 1.0, 0.8368, 0.7086, 0.6996, 1.0, 0.4334, 0.1228, 0.001208, 1.0, 0.4334, 0.1227, 0.0012, 1.0, 0.4334, 0.1227, 0.0012, 1.0, 0.4334, 0.1227, 0.0012, 1.0, 0.4334, 0.1227, 0.0012, 1.0, 0.4334, 0.1227, 0.0012, 1.0, 0.4334, 0.1227, 0.0012, 1.0, 0.4334, 0.1227, 0.0012, 1.0, 0.4334, 0.1227, 0.0012, 1.0, 0.4334, 0.1227, 0.0012, 1.0, 0.4334, 0.1227, 0.0012, 1.0, 0.4334, 0.1227, 0.0012, 1.0, 0.4334, 0.1227, 0.0012, 1.0, 0.4334, 0.1227, 0.0012, 1.0, 0.4334, 0.1227, 0.0012, 1.0, 0.7109, 0.6714, 0.6683, 1.0, 0.1478, 0.03212, 0.02355, 1.0, 0.6735, 0.6291, 0.6258, 1.0, 1.0, 1.0, 1.0, 1.0, 0.4348, 0.1248, 0.003602, 1.0, 0.4334, 0.1227, 0.0012, 1.0, 0.4334, 0.1227, 0.0012, 1.0, 0.4335, 0.1228, 0.001293, 1.0, 0.5115, 0.2437, 0.1389, 1.0, 0.5683, 0.2294, 0.2056, 1.0, 0.4935, 0.0958, 0.06787, 1.0, 0.156, 0.03362, 0.02459, 1.0, 0.1478, 0.03212, 0.02355, 1.0, 0.1478, 0.03212, 0.02355, 1.0, 0.1478, 0.03212, 0.02355, 1.0, 0.1478, 0.03212, 0.02355, 1.0, 0.3222, 0.06424, 0.04591, 1.0, 0.4935, 0.0958, 0.06787, 1.0, 0.5111, 0.1273, 0.1004, 1.0, 0.4951, 0.1522, 0.1281, 1.0, 0.3195, 0.06374, 0.04556, 1.0, 0.1478, 0.03212, 0.02355, 1.0, 0.784, 0.7547, 0.7525, 1.0, 1.0, 1.0, 1.0, 1.0, 0.4334, 0.1227, 0.0012, 1.0, 0.4463, 0.117, 0.01554, 1.0, 0.1478, 0.03212, 0.02355, 1.0, 0.1482, 0.03219, 0.0236, 1.0, 0.1649, 0.04344, 0.03447, 1.0, 0.1478, 0.03212, 0.02355, 1.0, 0.1478, 0.03212, 0.02355, 1.0, 0.1478, 0.03212, 0.02355, 1.0, 0.1478, 0.03212, 0.02355, 1.0, 0.1478, 0.03212, 0.02355, 1.0, 0.1478, 0.03212, 0.02355, 1.0, 0.1478, 0.03212, 0.02355, 1.0, 0.1488, 0.0323, 0.02367, 1.0, 0.153, 0.03308, 0.02422, 1.0, 0.1478, 0.03212, 0.02355, 1.0, 0.1517, 0.03316, 0.02439, 1.0, 0.1478, 0.03212, 0.02355, 1.0, 0.1478, 0.03212, 0.02355, 1.0, 0.9875, 0.9859, 0.9857, 1.0, 1.0, 1.0, 1.0, 1.0, 0.3816, 0.07999, 0.04607, 1.0, 0.1478, 0.03212, 0.02355, 1.0, 0.1478, 0.03212, 0.02355, 1.0, 0.1478, 0.03212, 0.02355, 1.0, 0.1478, 0.03212, 0.02355, 1.0, 0.323, 0.08772, 0.009839, 1.0, 0.4143, 0.1167, 0.002696, 1.0, 0.4218, 0.119, 0.002263, 1.0, 0.4302, 0.121, 0.002647, 1.0, 0.4334, 0.1227, 0.0012, 1.0, 0.4334, 0.1227, 0.0012, 1.0, 0.4334, 0.1227, 0.0012, 1.0, 0.3503, 0.09637, 0.007706, 1.0, 0.1482, 0.03219, 0.0236, 1.0, 0.1604, 0.03584, 0.02666, 1.0, 0.646, 0.4591, 0.4459, 1.0, 1.0, 1.0, 1.0, 1.0, 1.0, 1.0, 1.0, 1.0, 1.0, 1.0, 1.0, 1.0, 1.0, 1.0, 1.0, 1.0, 0.1478, 0.03212, 0.02355, 1.0, 0.2361, 0.06014, 0.01664, 1.0, 0.4334, 0.1227, 0.0012, 1.0, 0.4334, 0.1227, 0.0012, 1.0, 0.4303, 0.1218, 0.001485, 1.0, 0.2911, 0.1948, 0.1877, 1.0, 0.5145, 0.4376, 0.3063, 1.0, 0.4334, 0.3334, 0.06303, 1.0, 0.4334, 0.3334, 0.06303, 1.0, 0.2308, 0.1197, 0.03502, 1.0, 0.1478, 0.03212, 0.02355, 1.0, 0.1478, 0.03212, 0.02355, 1.0, 0.1478, 0.03212, 0.02355, 1.0, 0.1478, 0.03212, 0.02355, 1.0, 0.1478, 0.03212, 0.02355, 1.0, 0.1478, 0.03212, 0.02355, 1.0, 0.1478, 0.03212, 0.02355, 1.0, 0.5772, 0.5198, 0.5155, 1.0, 0.9997, 0.9997, 0.9997, 1.0, 1.0, 1.0, 1.0, 1.0, 0.1662, 0.1292, 0.02695, 1.0, 0.1478, 0.1152, 0.02448, 1.0, 0.1482, 0.1156, 0.02492, 1.0, 0.2295, 0.1999, 0.1179, 1.0, 0.4769, 0.3923, 0.1632, 1.0, 0.4334, 0.3334, 0.06303, 1.0, 0.4334, 0.3334, 0.06303, 1.0, 0.4334, 0.3334, 0.06303, 1.0, 0.4334, 0.3334, 0.06303, 1.0, 0.4334, 0.3335, 0.06322, 1.0, 0.4334, 0.3334, 0.06303, 1.0, 0.4334, 0.3334, 0.06303, 1.0, 0.4334, 0.3334, 0.06303, 1.0, 0.4334, 0.3334, 0.06303, 1.0, 0.4334, 0.3334, 0.06303, 1.0, 0.4334, 0.3334, 0.06305, 1.0, 0.4279, 0.3276, 0.06241, 1.0, 0.3632, 0.2593, 0.05332, 1.0, 0.1568, 0.04185, 0.0283, 1.0, 0.9417, 0.9338, 0.9332, 1.0, 0.4334, 0.3322, 0.06268, 1.0, 0.4334, 0.3215, 0.05952, 1.0, 0.432, 0.3324, 0.06284, 1.0, 0.4334, 0.3334, 0.06303, 1.0, 0.4334, 0.3334, 0.06303, 1.0, 0.4334, 0.3334, 0.06303, 1.0, 0.4334, 0.3334, 0.06303, 1.0, 0.4334, 0.3334, 0.06303, 1.0, 0.4334, 0.3334, 0.06303, 1.0, 0.4334, 0.3334, 0.06303, 1.0, 0.4334, 0.3334, 0.06303, 1.0, 0.4334, 0.3334, 0.06303, 1.0, 0.4334, 0.3334, 0.06303, 1.0, 0.4334, 0.3334, 0.06303, 1.0, 0.4334, 0.3334, 0.06303, 1.0, 0.4334, 0.3244, 0.06039, 1.0, 0.4334, 0.2142, 0.02805, 1.0, 0.4334, 0.2739, 0.04557, 1.0, 0.4334, 0.3331, 0.06293, 1.0, 0.4275, 0.3272, 0.06221, 1.0, 0.4334, 0.1234, 0.001393, 1.0, 0.4334, 0.1227, 0.0012, 1.0, 0.4334, 0.1406, 0.006431, 1.0, 0.4334, 0.3334, 0.06303, 1.0, 0.4334, 0.3334, 0.06303, 1.0, 0.4334, 0.3334, 0.06303, 1.0, 0.4334, 0.3334, 0.06303, 1.0, 0.4072, 0.3135, 0.0597, 1.0, 0.3853, 0.2967, 0.05688, 1.0, 0.4107, 0.3161, 0.06018, 1.0, 0.3925, 0.3021, 0.05751, 1.0, 0.3435, 0.2385, 0.04321, 1.0, 0.3979, 0.1647, 0.01669, 1.0, 0.4276, 0.1298, 0.003786, 1.0, 0.4333, 0.1229, 0.001244, 1.0, 0.4334, 0.1227, 0.0012, 1.0, 0.4334, 0.1227, 0.0012, 1.0, 0.4334, 0.1227, 0.0012, 1.0, 0.4334, 0.1229, 0.001235, 1.0, 0.4334, 0.3334, 0.06303, 1.0, 0.4334, 0.1321, 0.003937, 1.0, 0.4334, 0.1227, 0.0012, 1.0, 0.4334, 0.1227, 0.0012, 1.0, 0.4334, 0.1227, 0.0012, 1.0, 0.4334, 0.1228, 0.00122, 1.0, 0.4334, 0.123, 0.001268, 1.0, 0.4334, 0.1303, 0.003422, 1.0, 0.4334, 0.1319, 0.003901, 1.0, 0.4334, 0.1232, 0.001328, 1.0, 0.4334, 0.1227, 0.0012, 1.0, 0.4334, 0.1227, 0.0012, 1.0, 0.4334, 0.1227, 0.0012, 1.0, 0.4334, 0.1227, 0.0012, 1.0, 0.4334, 0.1227, 0.0012, 1.0, 0.4334, 0.1227, 0.0012, 1.0, 0.4334, 0.1227, 0.0012, 1.0, 0.4334, 0.1228, 0.001203, 1.0, 0.4334, 0.1255, 0.002017, 1.0, 0.4334, 0.2284, 0.0322, 1.0, 0.4334, 0.3334, 0.06303, 1.0, 0.4334, 0.3334, 0.06303, 1.0, 0.4334, 0.3026, 0.05398, 1.0, 0.4334, 0.1228, 0.001202, 1.0, 0.4334, 0.1227, 0.0012, 1.0, 0.4334, 0.1227, 0.0012, 1.0, 0.4334, 0.1227, 0.0012, 1.0, 0.4334, 0.1227, 0.0012, 1.0, 0.4334, 0.1227, 0.0012, 1.0, 0.4334, 0.1227, 0.0012, 1.0, 0.4334, 0.1227, 0.0012, 1.0, 0.4334, 0.1228, 0.001201, 1.0, 0.4334, 0.1236, 0.001445, 1.0, 0.4334, 0.1227, 0.0012, 1.0, 0.4334, 0.1227, 0.0012, 1.0, 0.4334, 0.1229, 0.001248, 1.0, 0.4334, 0.2672, 0.0436, 1.0, 0.4334, 0.3334, 0.06303, 1.0, 0.4334, 0.3334, 0.06303, 1.0, 0.4336, 0.3337, 0.06359, 1.0, 0.5681, 0.4919, 0.2858, 1.0, 0.425, 0.3274, 0.06344, 1.0, 0.4334, 0.3334, 0.06303, 1.0, 0.4334, 0.3334, 0.06303, 1.0, 0.4334, 0.3012, 0.05356, 1.0, 0.4334, 0.3105, 0.0563, 1.0, 0.4334, 0.2942, 0.05151, 1.0, 0.4334, 0.2015, 0.02431, 1.0, 0.4334, 0.2201, 0.02976, 1.0, 0.4334, 0.157, 0.01126, 1.0, 0.4334, 0.1227, 0.0012, 1.0, 0.4334, 0.1227, 0.0012, 1.0, 0.4334, 0.1227, 0.0012, 1.0, 0.4334, 0.1227, 0.0012, 1.0, 0.4334, 0.1598, 0.01207, 1.0, 0.4549, 0.3588, 0.09865, 1.0, 0.5513, 0.4721, 0.258, 1.0, 0.7936, 0.7572, 0.6587, 1.0, 0.9335, 0.9218, 0.89, 1.0, 0.9975, 0.9971, 0.9959, 1.0, 1.0, 1.0, 1.0, 1.0, 0.5146, 0.4289, 0.1973, 1.0, 0.4334, 0.3334, 0.06303, 1.0, 0.4381, 0.3389, 0.07074, 1.0, 0.4334, 0.3334, 0.06303, 1.0, 0.4334, 0.3334, 0.06303, 1.0, 0.4334, 0.3334, 0.06303, 1.0, 0.4334, 0.3334, 0.06303, 1.0, 0.4334, 0.3334, 0.06303, 1.0, 0.4334, 0.1272, 0.002505, 1.0, 0.4334, 0.1227, 0.0012, 1.0, 0.4334, 0.1227, 0.0012, 1.0, 0.4334, 0.1227, 0.0012, 1.0, 0.4334, 0.2537, 0.03964, 1.0, 0.4334, 0.3331, 0.06294, 1.0, 0.4335, 0.3335, 0.0632, 1.0, 0.4382, 0.339, 0.0709, 1.0, 0.4775, 0.3853, 0.1359, 1.0, 0.5899, 0.5175, 0.3218, 1.0, 0.999, 0.9988, 0.9984, 1.0, 1.0, 1.0, 1.0, 1.0, 0.9596, 0.9338, 0.9275, 1.0, 0.4942, 0.09716, 0.06928, 1.0, 0.9253, 0.8843, 0.8683, 1.0, 0.4334, 0.1227, 0.0012, 1.0, 0.7338, 0.6796, 0.5577, 1.0, 0.4699, 0.1797, 0.06564, 1.0, 0.4334, 0.1227, 0.0012, 1.0, 0.4334, 0.1227, 0.0012, 1.0, 0.7128, 0.6621, 0.5251, 1.0, 0.4398, 0.3409, 0.0736, 1.0, 0.4338, 0.3339, 0.0637, 1.0, 0.4334, 0.1357, 0.00499, 1.0, 0.4334, 0.1227, 0.0012, 1.0, 0.4334, 0.1227, 0.0012, 1.0, 0.4334, 0.1227, 0.0012, 1.0, 0.4334, 0.1227, 0.0012, 1.0, 0.4334, 0.1227, 0.0012, 1.0, 0.4334, 0.1357, 0.005008, 1.0, 0.6798, 0.5316, 0.4436, 1.0, 0.6856, 0.5132, 0.4458, 1.0, 0.4334, 0.1227, 0.0012, 1.0, 0.4935, 0.0958, 0.06787, 1.0, 0.4908, 0.0953, 0.06753, 1.0, 0.4332, 0.1228, 0.001397, 1.0, 0.4334, 0.1227, 0.0012, 1.0, 0.4334, 0.1227, 0.0012, 1.0, 0.4749, 0.1041, 0.04722, 1.0, 0.4935, 0.0958, 0.06787, 1.0, 0.4962, 0.1006, 0.07283, 1.0, 0.4939, 0.09654, 0.06864, 1.0, 0.4935, 0.0958, 0.06787, 1.0, 0.4935, 0.0958, 0.06787, 1.0, 0.4935, 0.0958, 0.06787, 1.0, 0.4933, 0.09654, 0.06786, 1.0, 0.4896, 0.1109, 0.06756, 1.0, 0.5633, 0.2948, 0.2192, 1.0, 0.646, 0.4977, 0.3892, 1.0, 0.5095, 0.2584, 0.1404, 1.0, 0.8848, 0.8216, 0.7969, 1.0, 0.7404, 0.598, 0.5423, 1.0, 0.4334, 0.1227, 0.0012, 1.0, 0.1478, 0.03212, 0.02355, 1.0, 0.1478, 0.03212, 0.02355, 1.0, 0.1832, 0.03882, 0.02829, 1.0, 0.1918, 0.04023, 0.02919, 1.0, 0.1478, 0.03212, 0.02355, 1.0, 0.1478, 0.03212, 0.02355, 1.0, 0.1478, 0.03212, 0.02355, 1.0, 0.3576, 0.07077, 0.05045, 1.0, 0.4935, 0.0958, 0.06787, 1.0, 0.4935, 0.0958, 0.06787, 1.0, 0.4935, 0.0958, 0.06787, 1.0, 0.4962, 0.1006, 0.07282, 1.0, 0.5124, 0.1297, 0.1028, 1.0, 0.494, 0.0967, 0.06881, 1.0, 0.4935, 0.0958, 0.06787, 1.0, 0.4935, 0.0958, 0.06787, 1.0, 0.4935, 0.0958, 0.06787, 1.0, 0.4943, 0.09722, 0.06935, 1.0, 0.8583, 0.7471, 0.7393, 1.0, 0.3773, 0.1048, 0.005755, 1.0, 0.2672, 0.05412, 0.03886, 1.0, 0.4935, 0.0958, 0.06787, 1.0, 0.4935, 0.0958, 0.06787, 1.0, 0.4935, 0.0958, 0.06787, 1.0, 0.5014, 0.11, 0.08248, 1.0, 0.4936, 0.09603, 0.06812, 1.0, 0.1774, 0.03757, 0.02734, 1.0, 0.1478, 0.03212, 0.02355, 1.0, 0.1478, 0.03212, 0.02355, 1.0, 0.1478, 0.03212, 0.02355, 1.0, 0.1633, 0.04163, 0.03266, 1.0, 0.4203, 0.1049, 0.08263, 1.0, 0.4935, 0.0958, 0.06787, 1.0, 0.4935, 0.0958, 0.06787, 1.0, 0.4935, 0.0958, 0.06787, 1.0, 0.4943, 0.09736, 0.06949, 1.0, 0.4989, 0.1055, 0.07784, 1.0, 0.4935, 0.0958, 0.06787, 1.0, 0.7372, 0.5309, 0.5164, 1.0, 0.4935, 0.0958, 0.06787, 1.0, 0.4935, 0.0958, 0.06787, 1.0, 0.5202, 0.1435, 0.117, 1.0, 0.5023, 0.1116, 0.08416, 1.0, 0.4935, 0.0958, 0.06787, 1.0, 0.4935, 0.0958, 0.06787, 1.0, 1.0, 1.0, 1.0, 1.0, 0.7198, 0.4999, 0.4844, 1.0, 0.4735, 0.09468, 0.06805, 1.0, 0.3202, 0.06388, 0.04566, 1.0, 0.1889, 0.03969, 0.02882, 1.0, 0.148, 0.03215, 0.02357, 1.0, 0.1478, 0.03212, 0.02355, 1.0, 0.1478, 0.03212, 0.02355, 1.0, 0.2186, 0.04517, 0.03263, 1.0, 0.4185, 0.08198, 0.05826, 1.0, 0.4935, 0.0958, 0.06787, 1.0, 0.4935, 0.0958, 0.06787, 1.0, 0.5058, 0.1177, 0.0905, 1.0, 1.0, 1.0, 1.0, 1.0])
me_plane_001.materials.append(mat_material_001)
me_plane_001.update()

# ---- objects
ob_plane = bpy.data.objects.new('Plane', me_plane_001)

# ---- transforms, parenting, visibility, modifiers, constraints
ob_plane.location = (0.0, 0.0, 0.0)
ob_plane.scale = (93.4, 186.4, 93.4)

# ---- collection membership
col_collection.objects.link(ob_plane)

# ---- scene / render settings (as saved in the file)
scene.frame_start = 1; scene.frame_end = 250; scene.frame_set(1)
scene.render.engine = 'BLENDER_EEVEE_NEXT'
scene.cycles.sampling_pattern = 'TABULATED_SOBOL'
scene.view_settings.view_transform = 'Filmic'
bpy.context.view_layer.update()

# ---- added for rendering (the .blend has no active camera and no usable light): camera, sun
cam_auto = bpy.data.cameras.new('AutoCamera')
cam_auto.lens = 50.0
cam_auto.sensor_width = 36.0
cam_auto.clip_end = 6988.78
ob_auto_camera = bpy.data.objects.new('AutoCamera', cam_auto)
scene.collection.objects.link(ob_auto_camera)
ob_auto_camera.location = (400.197, -481.941, 342.484)
ob_auto_camera.rotation_euler = (1.09748, -7.21219e-08, 0.694738)
scene.camera = ob_auto_camera
light_auto_sun = bpy.data.lights.new('AutoSun', 'SUN')
light_auto_sun.energy = 3.0
light_auto_sun.angle = 0.0523599
ob_auto_sun = bpy.data.objects.new('AutoSun', light_auto_sun)
scene.collection.objects.link(ob_auto_sun)
ob_auto_sun.rotation_euler = (0.872665, 0.174533, 0.523599)
bpy.context.view_layer.update()
